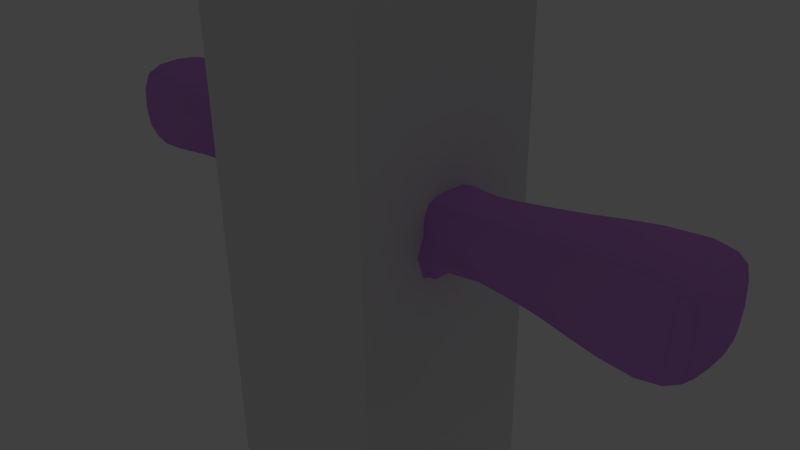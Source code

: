 # Source: character1.blend  (saved by Blender 2.70.0; exported with 4.5.12 LTS)
import bpy
from mathutils import Matrix  # noqa: F401  (used for matrix-valued properties, if any)

bpy.ops.wm.read_factory_settings(use_empty=True)
scene = bpy.context.scene
scene.name = 'Scene'

# ---- collections
col_collection_1 = bpy.data.collections.new('Collection 1'); scene.collection.children.link(col_collection_1)

# ---- materials (node trees are filled in below, after node groups)
mat_material = bpy.data.materials.new('Material')
mat_material.alpha_threshold = 0.0
mat_material.use_transparent_shadow = False
mat_material.diffuse_color = (0.6265, 0.2686, 0.8, 1.0)
mat_material.roughness = 0.5
mat_material.specular_intensity = 1.0
mat_material.line_color = (0.0, 0.0, 0.0, 1.0)

# ---- material node trees

# ---- world
world_world = bpy.data.worlds.new('World'); scene.world = world_world
world_world.color = (0.05088, 0.05088, 0.05088)
world_world.use_sun_shadow = False
world_world.sun_shadow_jitter_overblur = 0.0
world_world.cycles.sampling_method = 'MANUAL'
world_world.cycles.sample_map_resolution = 256

# ---- cameras
cam_camera = bpy.data.cameras.new('Camera')
cam_camera.clip_end = 100.0
cam_camera.lens = 35.0
cam_camera.sensor_width = 32.0
cam_camera.sensor_height = 18.0
cam_camera.ortho_scale = 7.314
cam_camera.dof.focus_distance = 0.0
cam_camera.dof.aperture_fstop = 128.0

# ---- lights
light_lamp = bpy.data.lights.new('Lamp', 'POINT')
light_lamp.transmission_factor = 0.0
light_lamp.cutoff_distance = 30.0
light_lamp.energy = 100.0
light_lamp.shadow_buffer_clip_start = 1.001
light_lamp.shadow_soft_size = 0.1
light_lamp.shadow_maximum_resolution = 0.006
light_lamp.use_absolute_resolution = True
light_lamp.cycles.use_multiple_importance_sampling = False

# ---- meshes
me_cube_001 = bpy.data.meshes.new('Cube.001')
me_cube_001.from_pydata([(-1.0, -1.0, -1.0), (-1.0, 1.0, -1.0), (1.0, 1.0, -1.0), (1.0, -1.0, -1.0), (-1.0, -1.0, 1.0), (-1.0, 1.0, 1.0), (1.0, 1.0, 1.0), (1.0, -1.0, 1.0)], [], [(4, 5, 1, 0), (5, 6, 2, 1), (6, 7, 3, 2), (7, 4, 0, 3), (0, 1, 2, 3), (7, 6, 5, 4)])
me_cube_001.use_remesh_preserve_volume = False
me_cube_001.use_remesh_preserve_attributes = False
me_cube_001.use_mirror_vertex_groups = False
me_cube_001.update()
me_cube = bpy.data.meshes.new('Cube')
me_cube.from_pydata([(0.7093, 0.7782, -0.6915), (0.7095, -0.7769, -0.6937), (-0.7093, 0.7782, -0.6915), (-0.7095, -0.7769, -0.6937), (0.8951, 0.7132, 0.8507), (0.8951, -0.7132, 0.8507), (-0.8951, 0.7132, 0.8507), (-0.8951, -0.7132, 0.8507), (0.132, 0.7778, -0.6975), (-0.132, 0.7778, -0.6975), (0.132, -0.7766, -0.6992), (-0.132, -0.7766, -0.6992), (0.2879, 0.7283, 0.8476), (-0.2879, 0.7283, 0.8476), (0.2879, -0.7283, 0.8476), (-0.2879, -0.7283, 0.8476), (0.8331, 0.9017, 0.1651), (0.8331, -0.9002, 0.1651), (-0.8331, 0.9017, 0.1651), (-0.8331, -0.9002, 0.1651), (0.2404, -1.012, 0.109), (-0.2404, -1.012, 0.109), (0.2404, 1.014, 0.1091), (-0.2404, 1.014, 0.1091), (0.2976, 0.9061, 1.053), (-0.2976, 0.9061, 1.053), (0.2976, -0.9061, 1.053), (-0.2976, -0.9061, 1.053), (0.5747, 1.76, 1.445), (-0.5747, 1.76, 1.445), (0.5747, -1.76, 1.445), (-0.5747, -1.76, 1.445), (0.6312, 1.911, 2.571), (-0.6312, 1.911, 2.571), (0.6312, -1.911, 2.571), (-0.6312, -1.911, 2.571), (0.4551, 1.374, 2.808), (-0.4551, 1.374, 2.808), (0.4551, -1.374, 2.808), (-0.4551, -1.374, 2.808), (1.189, 0.6719, 0.8528), (1.189, -0.6719, 0.8528), (1.146, 0.6511, 0.3881), (1.146, -0.8319, 0.3881), (2.0, 0.8442, 0.9568), (2.0, -0.8442, 0.9568), (1.972, 0.8339, 0.3921), (1.972, -0.8339, 0.3921), (2.798, 1.063, 1.056), (2.798, -1.063, 1.056), (2.778, 1.056, 0.3486), (2.778, -1.056, 0.3486), (3.069, 0.8797, 1.001), (3.069, -0.8797, 1.001), (3.053, 0.8754, 0.4148), (3.053, -0.8754, 0.4148), (9.313e-10, 0.7642, -0.6387), (0.0, -0.7627, -0.6388), (0.0, 0.863, 0.8456), (1.863e-09, -0.863, 0.8456), (-1.863e-09, -1.006, 0.1003), (2.794e-09, 1.008, 0.1003), (0.0, 1.133, 1.068), (0.0, -1.133, 1.068), (-7.451e-09, 2.216, 1.47), (3.725e-09, -2.216, 1.47), (0.0, 2.39, 2.595), (0.0, -2.39, 2.595), (-3.725e-09, 1.473, 2.832), (3.725e-09, -1.473, 2.832), (0.6831, 0.7005, -1.182), (0.6838, -0.6999, -1.19), (0.1665, 0.6778, -1.142), (0.1668, -0.6775, -1.151), (0.7668, 0.8181, -2.13), (0.7673, -0.8173, -2.141), (0.167, 0.8106, -2.108), (0.1671, -0.8098, -2.12), (0.8541, 0.9975, -3.085), (0.8542, -0.9961, -3.087), (0.1238, 0.9932, -3.071), (0.1238, -0.9918, -3.072), (0.8196, 0.8904, -3.341), (0.8196, -0.8889, -3.341), (0.1672, 0.8876, -3.33), (0.1672, -0.886, -3.33), (-1.189, 0.6719, 0.8528), (-1.189, -0.6719, 0.8528), (-1.146, 0.6511, 0.3881), (-1.146, -0.6511, 0.3881), (-2.0, 0.8442, 0.9568), (-2.0, -0.8443, 0.9587), (-1.972, 0.8339, 0.3921), (-1.972, -0.8341, 0.3994), (-2.798, 1.063, 1.056), (-2.798, -1.063, 1.056), (-2.778, 1.056, 0.3486), (-2.778, -1.056, 0.3504), (-3.069, 0.8797, 1.001), (-3.069, -0.8797, 1.001), (-3.053, 0.8754, 0.4148), (-3.053, -0.8754, 0.4148), (-0.6831, 0.7005, -1.182), (-0.6838, -0.6999, -1.19), (1.678, -0.7553, 0.4), (1.678, 0.7553, 0.4), (1.71, 0.7682, 0.9166), (1.71, -0.7682, 0.9166), (2.258, -0.937, 0.3704), (2.258, 0.937, 0.3704), (2.283, 0.9462, 1.002), (2.283, -0.9462, 1.002), (0.1738, -0.751, -1.774), (0.1736, 0.7516, -1.762), (0.7344, -0.762, -1.801), (0.7338, 0.7628, -1.79), (0.1488, -0.8868, -2.466), (0.1487, 0.8878, -2.458), (0.8039, -0.8928, -2.484), (0.8035, 0.8939, -2.476), (-0.1665, 0.6778, -1.142), (0.6824, -2.077, 2.01), (0.6824, 2.077, 2.01), (-0.1668, -0.6775, -1.151), (8.352e-13, -2.608, 2.036), (0.0, 2.608, 2.036), (-0.7668, 0.8181, -2.13), (-0.7673, -0.8173, -2.141), (-0.167, 0.8106, -2.108), (-0.1671, -0.8098, -2.12), (-0.8541, 0.9975, -3.085), (-0.8542, -0.9961, -3.087), (-0.1238, 0.9932, -3.071), (-0.1238, -0.9918, -3.072), (-0.8196, 0.8904, -3.341), (-0.8196, -0.8889, -3.341), (-0.1672, 0.8876, -3.33), (-0.1672, -0.886, -3.33), (-1.678, -0.7553, 0.4002), (-1.678, 0.7553, 0.4), (0.4367, 0.9404, -0.6809), (0.4368, -0.9392, -0.6836), (0.6003, 0.7194, 0.8341), (0.6003, -0.7194, 0.8341), (0.5372, -1.052, 0.1196), (0.5372, 1.054, 0.1197), (0.4231, 0.8534, -1.164), (0.4237, -0.8533, -1.176), (0.465, 1.009, -2.116), (0.4655, -1.008, -2.129), (0.4873, 1.23, -3.072), (0.4874, -1.229, -3.074), (0.4927, 0.9609, -3.344), (0.4927, -0.9593, -3.344), (0.4522, -0.9384, -1.788), (0.4517, 0.9388, -1.774), (0.4746, -1.103, -2.472), (0.4743, 1.104, -2.463), (0.7565, 0.0007155, -0.6868), (-1.71, 0.7682, 0.9166), (-1.71, -0.7683, 0.9166), (-2.259, -0.9373, 0.3855), (0.8816, -6.072e-07, 0.8977), (0.0556, 0.0006893, -0.8426), (0.3294, -2.832e-07, 0.8691), (-2.258, 0.937, 0.3704), (-2.283, 0.9462, 1.002), (0.8427, 0.0007579, 0.07691), (0.3534, -3.231e-07, 1.018), (0.6895, -5.897e-07, 1.391), (0.7719, -6.834e-07, 2.538), (0.4819, -4.992e-07, 2.807), (1.181, -1.529e-06, 0.9039), (1.117, 0.0007576, 0.3297), (1.997, -4.796e-06, 1.029), (1.958, -4.389e-06, 0.3287), (2.801, -8.27e-06, 1.148), (2.772, -7.877e-06, 0.2709), (3.093, -9.574e-06, 1.028), (3.075, -9.276e-06, 0.3978), (-2.284, -0.9463, 1.006), (-0.1738, -0.751, -1.774), (-0.1736, 0.7516, -1.762), (-0.7344, -0.762, -1.801), (-9.313e-10, 0.0007562, -0.8212), (3.725e-09, -3.957e-07, 2.855), (0.7408, 0.0005852, -1.182), (0.1046, 0.0004968, -1.128), (0.8415, 0.0006373, -2.142), (0.09614, 0.0006117, -2.114), (0.9447, 0.0007441, -3.1), (0.03826, 0.0007418, -3.081), (0.8497, 0.0007589, -3.366), (0.1417, 0.000759, -3.353), (-0.7338, 0.7628, -1.79), (-0.1488, -0.8868, -2.466), (-0.1487, 0.8878, -2.458), (-0.8039, -0.8928, -2.484), (-0.8035, 0.8939, -2.476), (-0.6824, -2.077, 2.01), (-0.6824, 2.077, 2.01), (-0.4367, 0.9404, -0.6809), (-0.4368, -0.9392, -0.6836), (-0.6003, 0.7194, 0.8341), (-0.6003, -0.7194, 0.8341), (-0.5372, -1.052, 0.1196), (-0.5372, 1.054, 0.1197), (-0.4231, 0.8534, -1.164), (1.66, -3.242e-06, 0.3405), (1.706, -3.591e-06, 0.981), (2.247, -5.624e-06, 0.3001), (2.282, -6.014e-06, 1.083), (0.1072, 0.0005628, -1.761), (0.8024, 0.0006078, -1.798), (0.0713, 0.0006647, -2.465), (0.8854, 0.0006794, -2.49), (-0.4237, -0.8533, -1.176), (0.8276, -6.581e-07, 1.96), (-0.465, 1.009, -2.116), (-0.4655, -1.008, -2.129), (0.5866, -3.967e-07, 0.8714), (0.4955, 0.0007593, -3.393), (0.8863, 0.8737, 0.5968), (0.8863, -0.8737, 0.5968), (-0.4873, 1.23, -3.072), (0.2861, 0.8539, 0.5569), (-0.4874, -1.229, -3.074), (0.2861, -0.8539, 0.5569), (-0.4927, 0.9609, -3.344), (-0.4927, -0.9593, -3.344), (-0.4522, -0.9384, -1.788), (1.18, 0.8246, 0.6181), (1.18, -0.8246, 0.6181), (1.996, 1.045, 0.6658), (1.996, -1.045, 0.6658), (2.799, 1.317, 0.6913), (2.799, -1.317, 0.6913), (3.087, 0.9448, 0.6999), (3.087, -0.9449, 0.6999), (-0.4517, 0.9388, -1.774), (-4.448e-12, -0.8546, 0.5472), (2.757e-10, 0.8546, 0.5472), (-0.4746, -1.103, -2.472), (-0.4743, 1.104, -2.463), (-0.7565, 0.0007155, -0.6868), (-0.8816, -6.118e-07, 0.8977), (-0.0556, 0.0006892, -0.8426), (-0.3294, -2.826e-07, 0.8691), (1.705, -0.9497, 0.6508), (1.705, 0.9497, 0.6508), (2.282, -1.172, 0.6762), (2.282, 1.172, 0.6762), (-0.8427, 0.0007579, 0.07691), (-0.3534, -3.149e-07, 1.018), (0.5921, -0.8785, 0.5759), (0.5921, 0.8785, 0.5759), (3.146, -9.686e-06, 0.7056), (-0.6895, -5.514e-07, 1.391), (-0.7719, -6.821e-07, 2.538), (-0.4819, -4.843e-07, 2.807), (-1.181, -1.529e-06, 0.9039), (-1.117, -1.259e-06, 0.3297), (-1.997, -5.056e-06, 1.029), (-1.958, -8.633e-06, 0.329), (-2.801, -8.287e-06, 1.148), (-2.772, -8.255e-06, 0.271), (-3.093, -9.574e-06, 1.028), (-3.075, -9.283e-06, 0.3978), (-0.7408, 0.0005852, -1.182), (-0.1046, 0.0004968, -1.128), (-0.8415, 0.0006373, -2.142), (-0.09614, 0.0006117, -2.114), (-0.9447, 0.0007441, -3.1), (-0.03826, 0.0007418, -3.081), (-0.8497, 0.0007589, -3.366), (-0.1417, 0.000759, -3.353), (-1.66, -3.237e-06, 0.3405), (-1.706, -3.583e-06, 0.981), (-2.247, -1.816e-05, 0.3008), (-2.282, -7.372e-06, 1.083), (-0.1072, 0.0005628, -1.761), (-0.8024, 0.0006077, -1.798), (-0.0713, 0.0006647, -2.465), (-0.8854, 0.0006794, -2.49), (-0.8276, -6.581e-07, 1.96), (-0.5866, -3.973e-07, 0.8714), (-0.4955, 0.0007593, -3.393), (-0.8863, 0.8737, 0.5968), (-0.8863, -0.8737, 0.5968), (-0.2861, 0.8539, 0.5569), (-0.2861, -0.8539, 0.5569), (-1.18, 0.8246, 0.6181), (-1.18, -0.8246, 0.6181), (-1.996, 1.045, 0.6658), (-1.997, -1.045, 0.6809), (-2.799, 1.317, 0.6913), (-2.799, -1.317, 0.6957), (-3.087, 0.9448, 0.6999), (-3.087, -0.9449, 0.7), (-1.705, -0.9498, 0.6515), (-1.705, 0.9497, 0.6508), (-2.283, -1.173, 0.7054), (-2.282, 1.172, 0.6762), (-0.5921, -0.8785, 0.5759), (-0.5921, 0.8785, 0.5759), (-3.146, -9.708e-06, 0.7056), (0.7513, -0.4397, -0.6904), (-0.6366, -0.9756, -2.136), (0.8953, 0.8504, 0.7441), (-2.087, -0.8744, 0.3993), (0.8953, -0.8504, 0.7441), (-0.1741, -0.7049, -1.461), (-0.7056, -0.7208, -1.495), (-0.5938, 0.9214, -0.6889), (0.8866, -0.4039, 0.8915), (-2.113, 0.8838, 0.9746), (-0.4204, -0.882, -0.947), (0.5938, 0.9214, -0.6889), (0.05383, 0.7639, -0.6439), (0.594, -0.9202, -0.6914), (0.05384, -0.7625, -0.6443), (0.7557, 0.7245, 0.8457), (0.1424, 0.8392, 0.8462), (0.7557, -0.7245, 0.8457), (0.1424, -0.8392, 0.8462), (0.06882, 0.419, -0.8234), (0.3252, -0.3953, 0.8715), (-3.084, 0.9322, 0.8773), (0.187, -0.935, -0.2859), (-0.6956, 1.189, -3.077), (0.2912, 0.8424, 0.7138), (0.7513, 0.83, -0.281), (0.7513, -0.8286, -0.2815), (-0.0539, 0.566, -3.077), (-0.4607, -0.9788, -1.994), (0.2912, -0.8424, 0.7138), (0.187, 0.9365, -0.2855), (0.8472, -0.4839, 0.09114), (-0.4813, 1.183, -2.771), (-3.086, -0.5232, 1.021), (0.3825, -1.032, 0.1148), (0.3825, 1.034, 0.1149), (-2.961, 0.9946, 0.3737), (0.171, 1.09, 1.066), (0.171, -1.09, 1.066), (0.3461, -0.5073, 1.03), (-0.3252, -0.3953, 0.8715), (0.2463, -0.7208, 0.9436), (0.2463, 0.7208, 0.9436), (0.3313, 2.128, 1.465), (0.3313, -2.128, 1.465), (0.673, -0.9877, 1.41), (-0.7513, -0.8286, -0.2815), (0.4347, -1.332, 1.218), (0.4347, 1.332, 1.218), (0.3611, 2.298, 2.588), (0.3611, -2.298, 2.588), (0.7477, -1.08, 2.549), (-1.447, 0.7101, 0.8816), (0.6542, -1.998, 1.716), (0.6754, 2.05, 2.308), (0.2683, 1.451, 2.825), (0.2683, -1.451, 2.825), (0.4769, -0.8057, 2.809), (-0.4907, 1.174, -3.256), (-0.4694, -1.045, -2.266), (0.5461, -1.651, 2.737), (0.5461, 1.651, 2.737), (1.188, 0.8013, 0.7513), (1.188, -0.8013, 0.7513), (1.183, -0.3811, 0.8955), (1.126, -0.4664, 0.341), (0.9709, -0.844, 0.3363), (0.9709, 0.8455, 0.3363), (1.019, 0.6833, 0.8471), (1.019, -0.6833, 0.8471), (2.0, 1.01, 0.8296), (2.0, -1.01, 0.8296), (1.998, -0.4793, 1.015), (1.961, -0.4719, 0.3401), (1.41, -0.6938, 0.4002), (1.856, 0.8005, 0.3967), (1.447, 0.7101, 0.8816), (1.885, -0.8117, 0.9406), (2.801, 1.271, 0.8967), (2.801, -1.271, 0.8967), (2.799, -0.6047, 1.13), (2.772, -0.5996, 0.2848), (2.086, -0.8741, 0.3842), (2.515, 1.018, 0.3528), (2.113, 0.8838, 0.9746), (2.538, -1.027, 1.036), (3.084, 0.9322, 0.8773), (3.084, -0.9322, 0.8773), (3.086, -0.5232, 1.021), (3.069, -0.5204, 0.4005), (2.961, -0.9946, 0.3737), (2.961, 0.9946, 0.3737), (2.979, 1.0, 1.039), (2.979, -1.0, 1.039), (-0.8866, 0.4039, 0.8915), (0.1156, -1.006, 0.1036), (0.1156, 1.008, 0.1036), (-0.7818, -0.8464, -2.278), (-0.6889, -0.946, -3.346), (-0.2912, 0.8424, 0.7138), (-0.1357, -0.9686, -3.254), (-2.801, -1.271, 0.8986), (-0.8486, 0.9737, -3.266), (-0.3825, -1.032, 0.1148), (-9.313e-10, 0.4292, -0.7933), (0.0, -1.056, 0.3645), (1.863e-09, 0.9289, -0.2829), (-9.313e-10, -0.9274, -0.283), (-1.863e-09, 0.8696, 0.7071), (0.0, -0.8921, 0.9527), (0.0, 0.8921, 0.9527), (0.0, -1.675, 1.239), (0.0, 1.675, 1.239), (0.0, -2.572, 2.334), (0.0, 2.572, 2.334), (0.0, -0.7768, 2.852), (0.0, -2.014, 2.758), (0.0, 2.014, 2.758), (0.7314, -0.3976, -1.187), (0.5711, 0.8318, -1.175), (0.5719, -0.8314, -1.186), (0.116, 0.3818, -1.132), (0.1506, -0.7022, -0.9304), (0.1504, 0.7029, -0.9249), (0.6869, -0.7266, -0.9617), (0.6864, 0.7275, -0.9563), (0.8276, -0.4647, -2.143), (0.6361, 0.9763, -2.123), (0.6366, -0.9756, -2.136), (0.109, 0.4605, -2.11), (0.1741, -0.7049, -1.461), (0.1708, 0.7857, -1.971), (0.7056, -0.7208, -1.495), (0.7535, 0.7944, -1.994), (0.9273, -0.5675, -3.095), (0.6956, 1.189, -3.077), (0.6957, -1.187, -3.08), (0.0539, 0.566, -3.077), (0.1605, -0.8396, -2.258), (0.1326, 0.9517, -2.768), (0.7818, -0.8464, -2.278), (0.8333, 0.9569, -2.784), (0.8429, -0.534, -3.358), (0.6889, 0.9475, -3.346), (0.6889, -0.946, -3.346), (0.1467, 0.5336, -3.346), (0.1357, -0.9686, -3.254), (0.1357, 0.9701, -3.253), (0.8486, -0.9722, -3.266), (0.8486, 0.9737, -3.266), (-1.885, 0.8117, 0.9406), (-1.71, -0.9189, 0.8009), (-0.2463, 0.7208, 0.9436), (-0.2463, -0.7208, 0.9436), (-0.3461, -0.5073, 1.03), (-0.8472, 0.4854, 0.09118), (-0.7477, 1.08, 2.549), (-2.086, 0.8741, 0.3842), (-2.249, -0.5307, 0.317), (-0.4347, -1.332, 1.218), (-0.673, -0.9877, 1.41), (-1.126, 0.3653, 0.341), (-2.799, 0.6047, 1.13), (-2.271, 1.126, 0.5001), (-0.1739, 0.7053, -1.45), (-0.7477, -1.08, 2.549), (-0.4347, 1.332, 1.218), (-3.069, 0.5204, 0.4005), (-0.1194, -0.4254, -1.766), (-0.1327, -0.9504, -2.773), (-0.6542, -1.998, 1.716), (-0.6754, 2.05, 2.308), (-0.7814, 0.8474, -2.268), (-0.2888, 1.063, -2.458), (-1.188, 0.8013, 0.7513), (-0.5461, 1.651, 2.737), (-0.5461, -1.651, 2.737), (-0.4769, -0.8057, 2.809), (-0.6542, 1.998, 1.716), (-0.8046, -1.169, 1.977), (-0.9709, -0.844, 0.3363), (-1.126, -0.3653, 0.341), (-1.183, -0.3811, 0.8955), (-1.188, -0.8013, 0.7513), (-0.2767, 0.9027, -0.6773), (-0.5719, -0.8314, -1.186), (-0.4437, -0.7128, 0.8271), (-2.0, 1.01, 0.8296), (-1.019, -0.6833, 0.8471), (-1.019, 0.6833, 0.8471), (-0.9709, 0.8455, 0.3363), (-0.2769, 0.8161, -1.153), (-0.1506, -0.7022, -0.9304), (-0.6864, 0.7275, -0.9563), (-0.2954, -0.9705, -2.124), (-1.41, -0.6938, 0.4002), (-1.961, -0.4719, 0.3419), (-1.998, -0.4793, 1.016), (-2.0, -1.01, 0.8369), (-0.8866, -0.4039, 0.8915), (-0.7513, -0.4397, -0.6904), (-0.06882, 0.419, -0.8234), (-0.7557, -0.7245, 0.8457), (-0.7513, 0.83, -0.281), (-0.187, -0.935, -0.2859), (-0.187, 0.9365, -0.2855), (-0.2912, -0.8424, 0.7138), (-0.3825, 1.034, 0.1149), (-0.8472, -0.4839, 0.09114), (-0.8953, 0.8504, 0.7441), (-0.8953, -0.8504, 0.7441), (-0.594, -0.9202, -0.6914), (-0.7557, 0.7245, 0.8457), (1.856, -0.8005, 0.3967), (1.41, 0.6938, 0.4002), (1.885, 0.8117, 0.9406), (1.447, -0.7102, 0.8816), (1.665, -0.4267, 0.3514), (1.707, 0.436, 0.9691), (1.71, -0.9189, 0.8007), (1.693, 0.9103, 0.5066), (2.515, -1.018, 0.3528), (2.086, 0.8741, 0.3842), (2.538, 1.027, 1.036), (2.113, -0.8838, 0.9746), (2.249, -0.5306, 0.3126), (2.282, 0.5372, 1.067), (2.285, -1.132, 0.8593), (2.271, 1.126, 0.5001), (0.171, -0.785, -1.982), (0.1739, 0.7053, -1.45), (0.7541, -0.7936, -2.006), (0.7049, 0.7215, -1.484), (0.1194, -0.4254, -1.766), (0.6124, -0.909, -1.796), (0.2931, 0.9019, -1.767), (0.7895, 0.4343, -1.794), (0.1327, -0.9504, -2.773), (0.1604, 0.8405, -2.248), (0.8335, -0.9556, -2.789), (0.7814, 0.8474, -2.268), (0.08538, -0.5035, -2.466), (0.6613, -1.066, -2.478), (0.2888, 1.063, -2.458), (0.8697, 0.509, -2.484), (-1.856, 0.8005, 0.3967), (0.6754, -2.05, 2.308), (0.6542, 1.998, 1.716), (-2.801, 1.271, 0.8967), (0.0, -2.512, 1.743), (-1.118e-08, 2.512, 1.743), (-0.2969, 0.9456, -3.339), (0.8046, -1.169, 1.977), (0.3917, -2.507, 2.03), (0.3917, 2.507, 2.03), (-1.885, -0.8117, 0.9409), (-2.799, -0.6047, 1.13), (-2.772, -0.5996, 0.2851), (-2.515, 1.018, 0.3528), (-2.538, -1.027, 1.038), (-3.084, -0.9322, 0.8774), (-2.961, -0.9946, 0.3739), (-2.979, -1.0, 1.039), (-0.5711, 0.8318, -1.175), (-0.116, 0.3818, -1.132), (-0.6869, -0.7266, -0.9617), (-0.2889, -1.062, -2.468), (-2.979, 1.0, 1.039), (-3.069, -0.5204, 0.4005), (-0.1091, -0.4595, -2.116), (-0.1467, -0.5321, -3.346), (-0.7314, -0.3976, -1.187), (-0.4814, 0.9963, -0.283), (-0.8276, -0.4647, -2.143), (-0.1504, 0.7029, -0.9249), (0.2767, 0.9027, -0.6773), (0.2768, -0.9015, -0.6798), (0.4437, 0.7128, 0.8271), (0.4437, -0.7128, 0.8271), (0.6928, -1.04, 0.1295), (0.6928, 1.041, 0.1296), (0.2769, 0.8161, -1.153), (0.2774, -0.8159, -1.164), (0.2951, 0.9711, -2.111), (0.2954, -0.9705, -2.124), (0.2799, 1.186, -3.069), (0.2799, -1.184, -3.072), (0.2969, 0.9456, -3.339), (0.2969, -0.9441, -3.339), (0.2934, -0.9016, -1.781), (0.6117, 0.9095, -1.782), (0.2889, -1.062, -2.468), (0.6609, 1.067, -2.469), (0.592, -0.4063, 0.8689), (0.5737, -1.099, 0.3919), (0.4814, 0.9963, -0.283), (0.4814, -0.9949, -0.2836), (0.6008, 0.856, 0.7273), (0.4204, -0.882, -0.947), (0.4199, 0.8826, -0.9402), (0.4607, -0.9788, -1.994), (0.4603, 0.9793, -1.98), (0.4814, -1.181, -2.777), (0.4813, 1.183, -2.771), (0.4945, 0.5398, -3.381), (0.4907, -1.173, -3.256), (0.4907, 1.174, -3.256), (0.438, -0.884, -1.481), (0.4373, 0.8841, -1.468), (0.4694, -1.045, -2.266), (0.4691, 1.045, -2.254), (0.7512, 0.4411, -0.6891), (-0.6361, 0.9763, -2.123), (-0.109, 0.4605, -2.11), (-0.1708, 0.7857, -1.971), (0.8866, 0.4039, 0.8915), (0.06885, -0.4177, -0.8246), (0.3252, 0.3953, 0.8715), (-0.9273, -0.5675, -3.095), (-0.6957, -1.187, -3.08), (0.8472, 0.4854, 0.09118), (0.3461, 0.5073, 1.03), (0.673, 0.9877, 1.41), (0.7477, 1.08, 2.549), (0.4769, 0.8057, 2.809), (1.183, 0.3811, 0.8955), (1.126, 0.4679, 0.341), (1.998, 0.4792, 1.015), (1.961, 0.4718, 0.3401), (2.799, 0.6047, 1.13), (2.772, 0.5996, 0.2848), (3.086, 0.5232, 1.021), (3.069, 0.5204, 0.4005), (-0.1326, 0.9517, -2.768), (-0.6889, 0.9475, -3.346), (-0.1467, 0.5336, -3.346), (-0.8486, -0.9722, -3.266), (0.0, -0.4276, -0.7934), (0.0, 0.7768, 2.852), (0.731, 0.3986, -1.182), (0.1161, -0.381, -1.137), (0.8273, 0.4658, -2.137), (0.1091, -0.4595, -2.116), (0.9273, 0.569, -3.094), (0.05391, -0.5645, -3.078), (0.8429, 0.5355, -3.358), (0.1467, -0.5321, -3.346), (-1.41, 0.6938, 0.4002), (-1.707, 0.436, 0.9691), (-2.515, -1.018, 0.3602), (-2.113, -0.8839, 0.979), (-2.285, -1.133, 0.8744), (-0.171, -0.785, -1.982), (-0.7049, 0.7215, -1.484), (-0.7895, 0.4343, -1.794), (-0.8335, -0.9556, -2.789), (-0.6613, -1.066, -2.478), (-0.6754, -2.05, 2.308), (-0.4437, 0.7128, 0.8271), (-0.6928, 1.041, 0.1296), (-0.2951, 0.9711, -2.111), (1.665, 0.4267, 0.3514), (1.707, -0.436, 0.9691), (2.249, 0.5306, 0.3126), (2.282, -0.5372, 1.067), (0.1193, 0.4263, -1.76), (0.7899, -0.4332, -1.801), (0.08534, 0.5047, -2.461), (0.8699, -0.5077, -2.489), (-0.2799, -1.184, -3.072), (0.8046, 1.169, 1.977), (-0.6117, 0.9095, -1.782), (-0.5737, -1.099, 0.3919), (0.592, 0.4063, 0.8689), (0.4945, -0.5383, -3.381), (-0.08538, -0.5035, -2.466), (-0.2934, -0.9016, -1.781), (0.9432, 0.0007584, 0.2665), (-0.7535, 0.7944, -1.994), (0.08346, 0.0005754, -0.9349), (-1.665, -0.4267, 0.3514), (0.4407, -3.316e-07, 0.8585), (-0.8429, -0.534, -3.358), (0.784, 0.0007501, -0.2936), (-0.8333, 0.9569, -2.784), (-0.2799, 1.186, -3.069), (0.2913, -2.757e-07, 0.9217), (-1.693, 0.9103, 0.5066), (0.5189, -4.694e-07, 1.172), (-2.538, 1.027, 1.036), (-0.2931, 0.9019, -1.767), (0.8239, -6.706e-07, 2.266), (-2.282, 0.5372, 1.067), (0.6551, -5.886e-07, 2.716), (1.841, -3.919e-06, 0.3352), (1.008, -9.127e-07, 0.8957), (2.505, -6.713e-06, 0.2766), (1.883, -4.303e-06, 1.01), (2.962, -8.717e-06, 0.3102), (2.538, -7.123e-06, 1.125), (3.128, -9.574e-06, 0.536), (2.986, -9.12e-06, 1.117), (0.02621, 0.0007446, -0.8204), (-0.1357, 0.9701, -3.253), (-1.447, -0.7102, 0.8816), (-0.7541, -0.7936, -2.006), (0.2555, -4.172e-07, 2.845), (0.1019, 0.0005932, -1.974), (0.7407, 0.0006433, -0.9519), (0.0495, 0.0007073, -2.777), (0.8258, 0.0006249, -2.005), (0.06206, 0.000756, -3.267), (0.9212, 0.0007149, -2.798), (0.2968, 0.0007593, -3.384), (0.9274, 0.0007563, -3.283), (-2.282, -0.5372, 1.068), (-0.6124, -0.909, -1.796), (-0.1604, 0.8405, -2.248), (-0.2768, -0.9015, -0.6798), (-0.8697, 0.509, -2.484), (-0.2774, -0.8159, -1.164), (-0.592, -0.4063, 0.8689), (-0.6928, -1.04, 0.1295), (-0.1605, -0.8396, -2.258), (-1.856, -0.8006, 0.3986), (1.387, -2.246e-06, 0.3429), (1.442, -2.544e-06, 0.939), (2.074, -4.88e-06, 0.3183), (2.111, -5.282e-06, 1.05), (0.1108, 0.0005142, -1.442), (0.7678, 0.0005843, -1.489), (0.0871, 0.0006331, -2.254), (0.8588, 0.0006538, -2.281), (-0.2969, -0.9441, -3.339), (0.7887, -6.557e-07, 1.662), (-0.6609, 1.067, -2.469), (-0.4814, -0.9949, -0.2836), (0.7408, -4.619e-07, 0.8887), (0.6945, 0.0007592, -3.391), (0.8679, 1.071, 0.4228), (0.8679, -1.07, 0.4228), (-0.6008, 0.856, 0.7273), (0.2721, 1.063, 0.3749), (-0.4199, 0.8826, -0.9402), (0.2721, -1.062, 0.3749), (-0.4814, -1.181, -2.777), (-0.4907, -1.173, -3.256), (-0.4373, 0.8841, -1.468), (1.166, 0.7874, 0.4887), (1.166, -1.006, 0.4887), (1.985, 1.003, 0.5083), (1.985, -1.003, 0.5083), (2.789, 1.266, 0.4937), (2.789, -1.266, 0.4937), (3.075, 0.9295, 0.5286), (3.075, -0.9295, 0.5286), (-0.7512, 0.4411, -0.6891), (0.0, -0.8696, 0.7071), (1.863e-09, 1.058, 0.3645), (-0.3252, 0.3953, 0.8715), (-0.673, 0.9877, 1.41), (-1.183, 0.3811, 0.8955), (-1.961, 0.4718, 0.3401), (-3.086, 0.5232, 1.021), (1.693, -0.9103, 0.5066), (1.71, 0.9189, 0.8007), (2.271, -1.126, 0.5001), (2.285, 1.132, 0.8593), (-0.8273, 0.4658, -2.137), (-0.8429, 0.5355, -3.358), (0.6008, -0.856, 0.7273), (0.5737, 1.101, 0.3919), (3.138, -9.708e-06, 0.8808), (-2.249, 0.5306, 0.3127), (0.4364, -0.8637, 0.5655), (-0.1161, -0.381, -1.137), (-0.05391, -0.5645, -3.078), (0.4364, 0.8637, 0.5655), (-0.4691, 1.045, -2.254), (-0.438, -0.884, -1.481), (-0.3461, 0.5073, 1.03), (1.01, -0.8372, 0.6075), (1.01, 0.8372, 0.6075), (1.881, -1.005, 0.6604), (1.881, 1.005, 0.6604), (2.537, -1.274, 0.6841), (2.537, 1.274, 0.6841), (3.133, -0.5161, 0.7036), (2.982, -1.211, 0.6962), (2.982, 1.211, 0.6962), (0.1416, -0.8537, 0.5501), (0.1416, 0.8537, 0.5501), (-0.06885, -0.4177, -0.8246), (-1.998, 0.4792, 1.015), (-0.4769, 0.8057, 2.809), (-1.707, -0.436, 0.9691), (-0.731, 0.3986, -1.182), (-2.772, 0.5996, 0.2848), (-0.4945, 0.5398, -3.381), (-0.4603, 0.9793, -1.98), (1.44, -0.875, 0.6347), (1.44, 0.875, 0.6347), (2.11, -1.094, 0.6703), (2.11, 1.094, 0.6703), (-0.9273, 0.569, -3.094), (-1.665, 0.4267, 0.3514), (0.7471, -0.8879, 0.5868), (0.7471, 0.8879, 0.5868), (3.133, 0.5161, 0.7036), (-0.1193, 0.4263, -1.76), (-0.7899, -0.4332, -1.801), (-0.08534, 0.5047, -2.461), (-0.8699, -0.5077, -2.489), (-0.8046, 1.169, 1.977), (-0.592, 0.4063, 0.8689), (-0.4945, -0.5383, -3.381), (-0.9432, 0.0007584, 0.2665), (-0.08346, 0.0005754, -0.9349), (-0.4407, -3.316e-07, 0.8585), (-0.784, 0.0007501, -0.2936), (-0.2913, -2.719e-07, 0.9217), (-0.5189, -4.247e-07, 1.172), (-0.8239, -6.706e-07, 2.266), (-0.6551, -5.96e-07, 2.716), (-1.841, -4.359e-06, 0.3352), (-1.008, -9.239e-07, 0.8957), (-2.505, -1.073e-05, 0.2768), (-1.883, -4.299e-06, 1.01), (-2.962, -8.71e-06, 0.3102), (-2.538, -7.376e-06, 1.125), (-3.128, -9.589e-06, 0.536), (-2.986, -9.105e-06, 1.117), (-0.1019, 0.0005932, -1.974), (-0.7407, 0.0006433, -0.9519), (-0.0495, 0.0007073, -2.777), (-0.8258, 0.0006249, -2.005), (-0.06206, 0.000756, -3.267), (-0.9212, 0.0007149, -2.798), (-0.2968, 0.0007593, -3.384), (-0.9274, 0.0007563, -3.283), (-1.387, -2.235e-06, 0.3429), (-1.442, -2.537e-06, 0.939), (-2.074, -1.781e-05, 0.319), (-2.111, -6.676e-06, 1.05), (-0.1108, 0.0005142, -1.442), (-0.7678, 0.0005843, -1.489), (-0.0871, 0.0006331, -2.254), (-0.8588, 0.0006538, -2.281), (-0.7887, -6.109e-07, 1.662), (-0.7408, -4.657e-07, 0.8887), (-0.6945, 0.0007592, -3.391), (-0.8679, 1.071, 0.4228), (-0.8679, -1.07, 0.4228), (-0.2721, 1.063, 0.3749), (-0.2721, -1.062, 0.3749), (-1.166, 0.7874, 0.4887), (-1.166, -0.7874, 0.4887), (-1.985, 1.003, 0.5083), (-1.986, -1.004, 0.5234), (-2.789, 1.266, 0.4937), (-2.79, -1.266, 0.498), (-3.075, 0.9295, 0.5286), (-3.075, -0.9295, 0.5287), (-1.693, -0.9103, 0.5073), (-1.71, 0.9189, 0.8007), (-2.272, -1.127, 0.5293), (-2.285, 1.132, 0.8593), (-0.6008, -0.856, 0.7273), (-0.5737, 1.101, 0.3919), (-3.138, -9.73e-06, 0.8808), (-0.4364, -0.8637, 0.5655), (-0.4364, 0.8637, 0.5655), (-1.01, -0.8372, 0.6075), (-1.01, 0.8372, 0.6075), (-1.882, -1.005, 0.6648), (-1.881, 1.005, 0.6604), (-2.538, -1.274, 0.6992), (-2.537, 1.274, 0.6841), (-3.133, -0.5161, 0.7036), (-2.982, -1.211, 0.6969), (-2.982, 1.211, 0.6962), (-1.44, -0.875, 0.6348), (-1.44, 0.875, 0.6347), (-2.111, -1.095, 0.6995), (-2.11, 1.094, 0.6703), (-0.7471, -0.8879, 0.5868), (-0.7471, 0.8879, 0.5868), (-3.133, 0.5161, 0.7036), (-0.1424, 0.8392, 0.8462), (-0.05384, -0.7625, -0.6443), (-0.05383, 0.7639, -0.6439), (-0.171, 1.09, 1.066), (-0.1156, -1.006, 0.1036), (-0.1424, -0.8392, 0.8462), (-0.171, -1.09, 1.066), (-0.3313, 2.128, 1.465), (-0.3313, -2.128, 1.465), (-0.3611, -2.298, 2.588), (-0.3611, 2.298, 2.588), (-0.2683, -1.451, 2.825), (-0.2683, 1.451, 2.825), (-0.1156, 1.008, 0.1036), (-0.3917, 2.507, 2.03), (-0.3917, -2.507, 2.03), (-0.02621, 0.0007446, -0.8204), (-0.2555, -4.098e-07, 2.845), (-0.1416, -0.8537, 0.5501), (-0.1416, 0.8537, 0.5501), (-2.111, -0.5018, 1.037), (-0.6362, -0.9768, -0.2855), (0.953, 0.4703, 0.2796), (-0.6365, 0.9402, 2.723), (0.09585, 0.3924, -0.9358), (-0.06466, 0.5413, -2.773), (0.4437, -0.3997, 0.8582), (0.444, -0.8447, 0.7174), (0.3247, 0.9734, -0.2813), (0.7833, -0.4645, -0.2922), (-3.126, 0.517, 0.8789), (-0.1145, -0.4452, -1.978), (0.3247, -0.972, -0.2819), (0.4191, 1.08, 0.3831), (-0.7463, -0.4099, 0.8842), (-0.2931, 1.007, -2.249), (0.2856, 0.4017, 0.9311), (0.1376, -0.8605, 0.9512), (-0.8124, -0.4512, -2.007), (0.5074, 0.7468, 1.188), (0.2508, -1.609, 1.235), (-0.07523, 0.5589, -3.262), (-1.394, 0.391, 0.3537), (0.7992, 1.156, 2.28), (0.3868, -2.472, 2.327), (-0.6465, -1.01, -2.272), (-0.9045, -0.5435, -2.796), (0.6365, 0.9402, 2.723), (0.314, -1.946, 2.752), (-0.7832, 0.466, -0.2919), (1.845, 0.4527, 0.3463), (1.012, -0.3873, 0.8885), (0.9946, -1.02, 0.467), (1.019, 0.8147, 0.7445), (2.507, 0.577, 0.2902), (1.883, -0.4608, 0.9967), (1.87, -0.9638, 0.5087), (1.886, 0.9712, 0.8182), (2.96, 0.57, 0.3211), (2.537, -0.5829, 1.108), (2.527, -1.224, 0.4933), (2.54, 1.229, 0.8823), (3.126, -0.517, 0.8789), (2.983, -0.574, 1.102), (2.973, -1.17, 0.5086), (2.983, 1.173, 0.891), (0.03166, -0.4249, -0.7943), (0.1443, -0.8631, 0.7091), (0.08462, 0.9284, -0.2813), (0.08462, -0.9269, -0.2814), (0.1338, 1.058, 0.3677), (0.1376, 0.8605, 0.9512), (-0.5724, 0.8627, -0.9511), (0.2508, 1.609, 1.235), (-0.2968, -0.5362, -3.373), (0.3868, 2.472, 2.327), (0.2576, -0.7798, 2.843), (-0.4437, 0.3997, 0.8582), (0.314, 1.946, 2.752), (0.1144, 0.4462, -1.971), (0.2689, -0.8421, -0.9363), (0.5724, 0.8627, -0.9511), (0.7328, -0.4123, -0.9566), (0.06466, 0.5413, -2.773), (0.2955, -0.9414, -1.988), (0.6265, 0.9478, -1.987), (0.8124, -0.4512, -2.007), (0.07523, 0.5589, -3.262), (0.2827, -1.138, -2.773), (0.6809, 1.143, -2.777), (0.9045, -0.5435, -2.796), (0.2968, -0.5362, -3.373), (0.286, -1.135, -3.254), (0.6962, 1.139, -3.26), (0.9123, -0.5598, -3.277), (-0.6365, -0.9402, 2.723), (-0.7992, -1.156, 2.28), (-0.07523, -0.5574, -3.262), (-0.6962, 1.139, -3.26), (-1.883, 0.4607, 0.9967), (-2.507, -0.577, 0.292), (-0.2875, -0.8476, -1.472), (-0.9946, -1.02, 0.467), (-1.012, -0.3873, 0.8885), (-1.447, 0.8482, 0.7742), (-0.2934, -1.006, -2.261), (-1.87, -0.9639, 0.5131), (-1.883, -0.4608, 0.9967), (-2.114, 1.057, 0.8416), (-2.528, -1.224, 0.5085), (-2.537, -0.5829, 1.109), (-0.7569, -0.4097, -1.493), (-0.2952, 0.9419, -1.974), (-2.973, -1.17, 0.5093), (-3.126, -0.517, 0.8789), (-0.8443, -0.4813, -2.281), (-0.444, -0.8447, 0.7174), (-0.4191, 1.08, 0.3831), (-0.7833, -0.4645, -0.2922), (-0.2856, 0.4017, 0.9311), (-0.286, 1.137, -3.253), (-0.09585, 0.3924, -0.9358), (-0.953, 0.4703, 0.2796), (-0.6926, -0.5372, -3.38), (-0.4437, -0.3997, 0.8582), (-0.3247, 0.9734, -0.2813), (-0.5074, 0.7468, 1.188), (-0.1144, 0.4462, -1.971), (-0.3247, -0.972, -0.2819), (1.394, 0.391, 0.3537), (1.443, -0.403, 0.9288), (1.428, -0.8374, 0.5004), (1.447, 0.8482, 0.7742), (2.076, 0.4947, 0.3301), (2.111, -0.5017, 1.036), (2.1, -1.051, 0.5056), (2.114, 1.057, 0.8416), (0.1223, 0.399, -1.443), (0.2875, -0.8476, -1.472), (0.5893, 0.8587, -1.477), (0.7569, -0.4097, -1.493), (0.1004, 0.4776, -2.25), (0.2934, -1.006, -2.261), (0.6461, 1.011, -2.26), (0.8443, -0.4813, -2.281), (-0.7562, -0.8634, 0.7382), (0.7685, 1.123, 1.681), (0.3764, -2.413, 1.737), (0.3764, 2.413, 1.737), (-0.5729, -0.862, -0.9576), (-0.7992, 1.156, 2.28), (-2.983, 0.5739, 1.102), (-0.7325, 0.4135, -0.9536), (-1.019, 0.8147, 0.7445), (-1.845, 0.4527, 0.3463), (-1.886, 0.9712, 0.8182), (-2.507, 0.577, 0.2902), (-2.54, 1.229, 0.8823), (-2.96, 0.57, 0.3211), (-0.6811, -1.142, -2.782), (-2.983, 1.173, 0.891), (-2.983, -0.574, 1.102), (0.7463, -0.4099, 0.8842), (0.7562, -0.8634, 0.7382), (0.6361, 0.9782, -0.2849), (0.6362, -0.9768, -0.2855), (0.7285, 1.109, 0.4029), (0.5729, -0.862, -0.9576), (0.2685, 0.8427, -0.9298), (0.6271, -0.9472, -2.001), (0.2952, 0.9419, -1.974), (0.6811, -1.142, -2.782), (0.2826, 1.139, -2.768), (0.6926, -0.5372, -3.38), (0.6962, -1.138, -3.261), (0.286, 1.137, -3.253), (0.5901, -0.8583, -1.49), (0.287, 0.8478, -1.459), (0.6465, -1.01, -2.272), (0.2931, 1.007, -2.249), (-2.076, 0.4947, 0.3301), (-0.7285, 1.109, 0.4029), (0.953, -0.4688, 0.2796), (0.09594, -0.3914, -0.939), (-0.2955, -0.9414, -1.988), (0.4437, 0.3997, 0.8582), (0.7832, 0.466, -0.2919), (0.2856, -0.4017, 0.9311), (-0.6265, 0.9478, -1.987), (0.5074, -0.7468, 1.188), (-0.2827, -1.138, -2.773), (-1.443, -0.403, 0.9288), (0.7992, -1.156, 2.28), (-0.6809, 1.143, -2.777), (0.6365, -0.9402, 2.723), (1.845, -0.4527, 0.3463), (1.012, 0.3873, 0.8885), (2.507, -0.577, 0.2902), (1.883, 0.4607, 0.9967), (2.96, -0.57, 0.3211), (2.537, 0.5829, 1.108), (3.126, 0.517, 0.8789), (2.983, 0.5739, 1.102), (0.03165, 0.4264, -0.7941), (-0.7328, -0.4123, -0.9566), (-0.286, -1.135, -3.254), (0.2576, 0.7798, 2.843), (0.1145, -0.4452, -1.978), (0.7325, 0.4135, -0.9536), (0.06468, -0.5399, -2.775), (0.8121, 0.4523, -2.001), (0.07523, -0.5574, -3.262), (0.9044, 0.5449, -2.793), (0.2968, 0.5377, -3.373), (0.9123, 0.5613, -3.277), (-0.9044, 0.5449, -2.793), (-0.9123, -0.5598, -3.277), (-0.1223, 0.399, -1.443), (-1.428, -0.8374, 0.5004), (-0.1004, 0.4776, -2.25), (-2.101, -1.052, 0.5348), (-0.7685, 1.123, 1.681), (-0.5893, 0.8587, -1.477), (-0.6271, -0.9472, -2.001), (-0.6461, 1.011, -2.26), (-0.2689, -0.8421, -0.9363), (1.394, -0.391, 0.3537), (1.443, 0.403, 0.9288), (2.076, -0.4947, 0.3301), (2.111, 0.5017, 1.036), (0.1225, -0.3983, -1.449), (0.7564, 0.4107, -1.487), (0.1004, -0.4765, -2.256), (0.8441, 0.4825, -2.275), (-0.6361, 0.9782, -0.2849), (0.7685, -1.123, 1.681), (-0.2685, 0.8427, -0.9298), (-0.2826, 1.139, -2.768), (0.7463, 0.4099, 0.8842), (0.6926, 0.5388, -3.38), (0.4191, -1.078, 0.3831), (-2.537, 0.5829, 1.108), (0.444, 0.8447, 0.7174), (-0.953, -0.4688, 0.2796), (-0.287, 0.8478, -1.459), (-0.2856, -0.4017, 0.9311), (1.019, -0.8147, 0.7445), (0.9946, 1.022, 0.467), (1.886, -0.9712, 0.8182), (1.87, 0.9638, 0.5087), (2.54, -1.229, 0.8823), (2.527, 1.224, 0.4933), (3.116, -0.5155, 0.5341), (2.983, -1.173, 0.891), (2.973, 1.17, 0.5086), (0.1338, -1.056, 0.3677), (0.1443, 0.8631, 0.7091), (-0.09594, -0.3914, -0.939), (-1.845, -0.4527, 0.3466), (-0.5074, -0.7468, 1.188), (-0.8121, 0.4523, -2.001), (-2.96, -0.57, 0.3211), (-1.012, 0.3873, 0.8885), (-0.5901, -0.8583, -1.49), (-0.6962, -1.138, -3.261), (1.447, -0.8482, 0.7742), (1.428, 0.8374, 0.5004), (2.114, -1.057, 0.8416), (2.1, 1.051, 0.5056), (-0.06468, -0.5399, -2.775), (0.7285, -1.108, 0.4029), (0.7562, 0.8634, 0.7382), (3.116, 0.5155, 0.5341), (-0.2968, 0.5377, -3.373), (-0.9123, 0.5613, -3.277), (-1.394, -0.391, 0.3537), (-1.443, 0.403, 0.9288), (-2.077, -0.4948, 0.3344), (-2.111, 0.5017, 1.036), (-0.1225, -0.3983, -1.449), (-0.7564, 0.4107, -1.487), (-0.1004, -0.4765, -2.256), (-0.8441, 0.4825, -2.275), (-0.7685, -1.123, 1.681), (-0.7463, 0.4099, 0.8842), (-0.6926, 0.5388, -3.38), (-0.4191, -1.078, 0.3831), (-0.444, 0.8447, 0.7174), (-1.019, -0.8147, 0.7445), (-0.9946, 1.022, 0.467), (-1.886, -0.9712, 0.82), (-1.87, 0.9638, 0.5087), (-2.54, -1.23, 0.8897), (-2.527, 1.224, 0.4933), (-3.116, -0.5155, 0.5341), (-2.983, -1.173, 0.8913), (-2.973, 1.17, 0.5086), (-1.447, -0.8482, 0.7742), (-1.428, 0.8374, 0.5004), (-2.114, -1.058, 0.8567), (-2.1, 1.051, 0.5056), (-0.7285, -1.108, 0.4029), (-0.7562, 0.8634, 0.7382), (-3.116, 0.5155, 0.5341), (-0.1443, -0.8631, 0.7091), (-0.3868, -2.472, 2.327), (-0.2508, 1.609, 1.235), (-0.1338, 1.058, 0.3677), (-0.2576, -0.7798, 2.843), (-0.3764, -2.413, 1.737), (-0.08462, 0.9284, -0.2813), (-0.1376, -0.8605, 0.9512), (-0.2508, -1.609, 1.235), (-0.314, -1.946, 2.752), (-0.03166, -0.4249, -0.7943), (-0.3868, 2.472, 2.327), (-0.1376, 0.8605, 0.9512), (-0.3764, 2.413, 1.737), (-0.314, 1.946, 2.752), (-0.08462, -0.9269, -0.2814), (-0.2576, 0.7798, 2.843), (-0.03165, 0.4264, -0.7941), (-0.1338, -1.056, 0.3677), (-0.1443, 0.8631, 0.7091)], [], [(914, 721, 180, 656), (915, 742, 205, 728), (916, 373, 42, 632), (917, 800, 37, 481), (918, 429, 72, 427), (919, 333, 132, 639), (920, 326, 14, 584), (921, 584, 14, 335), (922, 581, 8, 336), (923, 337, 17, 332), (924, 875, 266, 769), (925, 575, 271, 838), (926, 340, 20, 328), (927, 341, 22, 748), (928, 508, 204, 727), (929, 479, 243, 784), (930, 348, 24, 627), (931, 347, 26, 344), (932, 579, 127, 711), (933, 354, 28, 628), (934, 353, 30, 350), (935, 641, 136, 709), (936, 811, 139, 653), (937, 360, 32, 629), (938, 552, 34, 356), (939, 662, 242, 365), (940, 624, 131, 661), (941, 367, 36, 630), (942, 366, 38, 362), (943, 825, 252, 461), (944, 381, 46, 634), (945, 375, 41, 370), (946, 372, 43, 755), (947, 374, 40, 368), (948, 389, 50, 636), (949, 383, 45, 378), (950, 519, 47, 757), (951, 521, 44, 376), (952, 397, 54, 638), (953, 391, 49, 386), (954, 527, 51, 759), (955, 529, 48, 384), (956, 394, 53, 393), (957, 399, 53, 394), (958, 396, 55, 761), (959, 398, 52, 392), (960, 320, 57, 643), (961, 324, 59, 763), (962, 318, 56, 412), (963, 401, 60, 413), (964, 402, 61, 764), (965, 416, 62, 343), (966, 569, 102, 499), (967, 418, 64, 349), (968, 576, 137, 739), (969, 420, 66, 355), (970, 421, 69, 362), (971, 824, 247, 765), (972, 423, 68, 361), (973, 437, 76, 435), (974, 428, 73, 588), (975, 431, 70, 425), (976, 430, 71, 424), (977, 445, 80, 443), (978, 535, 77, 590), (979, 439, 74, 433), (980, 537, 75, 432), (981, 453, 84, 451), (982, 543, 81, 592), (983, 447, 78, 441), (984, 545, 79, 440), (985, 594, 85, 652), (986, 452, 85, 594), (987, 455, 82, 449), (988, 454, 83, 448), (989, 483, 259, 829), (990, 471, 258, 828), (991, 576, 275, 842), (992, 640, 134, 408), (993, 799, 262, 833), (994, 563, 265, 832), (995, 682, 181, 311), (996, 862, 89, 486), (997, 488, 87, 494), (998, 870, 159, 358), (999, 572, 195, 729), (1000, 864, 93, 730), (1001, 503, 91, 561), (1002, 872, 166, 315), (1003, 866, 97, 655), (1004, 562, 95, 565), (1005, 816, 183, 312), (1006, 666, 218, 805), (1007, 868, 101, 567), (1008, 566, 99, 339), (1009, 818, 197, 403), (1010, 512, 15, 492), (1011, 859, 23, 513), (1012, 352, 19, 514), (1013, 786, 25, 458), (1014, 557, 228, 364), (1015, 570, 120, 580), (1016, 467, 88, 496), (1017, 821, 229, 404), (1018, 492, 15, 346), (1019, 511, 9, 490), (1020, 766, 29, 472), (1021, 619, 128, 620), (1022, 510, 21, 409), (1023, 520, 105, 667), (1024, 522, 107, 668), (1025, 380, 104, 770), (1026, 382, 106, 771), (1027, 528, 109, 669), (1028, 530, 111, 670), (1029, 388, 108, 772), (1030, 390, 110, 773), (1031, 536, 113, 671), (1032, 436, 112, 595), (1033, 538, 115, 596), (1034, 438, 114, 672), (1035, 544, 117, 673), (1036, 444, 116, 597), (1037, 546, 119, 598), (1038, 446, 118, 674), (1039, 873, 204, 508), (1040, 553, 122, 676), (1041, 359, 121, 559), (1042, 556, 125, 560), (1043, 491, 216, 316), (1044, 462, 33, 477), (1045, 769, 266, 837), (1046, 802, 268, 839), (1047, 480, 86, 495), (1048, 768, 92, 551), (1049, 493, 90, 456), (1050, 803, 96, 564), (1051, 554, 94, 695), (1052, 473, 100, 342), (1053, 625, 226, 751), (1054, 327, 98, 573), (1055, 339, 99, 568), (1056, 599, 143, 323), (1057, 323, 143, 776), (1058, 317, 140, 601), (1059, 585, 144, 602), (1060, 586, 145, 777), (1061, 604, 147, 426), (1062, 605, 146, 587), (1063, 606, 149, 434), (1064, 607, 148, 589), (1065, 608, 151, 442), (1066, 609, 150, 591), (1067, 450, 153, 680), (1068, 611, 153, 450), (1069, 612, 152, 593), (1070, 613, 154, 540), (1071, 614, 155, 541), (1072, 615, 156, 548), (1073, 616, 157, 549), (1074, 779, 165, 463), (1075, 874, 206, 665), (1076, 683, 173, 371), (1077, 685, 187, 646), (1078, 500, 129, 658), (1079, 623, 164, 687), (1080, 626, 167, 689), (1081, 692, 168, 345), (1082, 618, 126, 684), (1083, 694, 169, 351), (1084, 675, 133, 475), (1085, 801, 160, 710), (1086, 697, 170, 357), (1087, 329, 130, 690), (1088, 699, 171, 363), (1089, 700, 175, 379), (1090, 701, 172, 631), (1091, 702, 177, 387), (1092, 703, 174, 633), (1093, 704, 179, 395), (1094, 705, 176, 635), (1095, 637, 178, 778), (1096, 707, 178, 637), (1097, 708, 184, 410), (1098, 577, 103, 571), (1099, 739, 137, 406), (1100, 644, 185, 712), (1101, 713, 189, 648), (1102, 714, 186, 645), (1103, 715, 191, 650), (1104, 716, 188, 647), (1105, 717, 193, 652), (1106, 718, 190, 649), (1107, 719, 193, 451), (1108, 720, 192, 651), (1109, 810, 272, 843), (1110, 688, 135, 642), (1111, 815, 182, 470), (1112, 869, 138, 501), (1113, 817, 196, 723), (1114, 871, 161, 309), (1115, 819, 200, 484), (1116, 677, 194, 659), (1117, 307, 219, 334), (1118, 741, 198, 478), (1119, 726, 123, 498), (1120, 731, 208, 523), (1121, 732, 209, 524), (1122, 733, 210, 531), (1123, 734, 211, 532), (1124, 735, 212, 539), (1125, 736, 213, 542), (1126, 737, 214, 547), (1127, 738, 215, 550), (1128, 578, 201, 313), (1129, 740, 217, 558), (1130, 497, 207, 749), (1131, 691, 224, 338), (1132, 679, 220, 743), (1133, 744, 221, 610), (1134, 780, 227, 750), (1135, 468, 264, 835), (1136, 783, 225, 330), (1137, 487, 261, 822), (1138, 696, 239, 753), (1139, 460, 253, 826), (1140, 787, 232, 369), (1141, 788, 231, 754), (1142, 789, 234, 377), (1143, 790, 233, 756), (1144, 791, 236, 385), (1145, 792, 235, 758), (1146, 793, 238, 761), (1147, 794, 238, 393), (1148, 795, 237, 760), (1149, 796, 240, 411), (1150, 797, 241, 414), (1151, 781, 269, 823), (1152, 502, 263, 830), (1153, 466, 257, 827), (1154, 774, 270, 841), (1155, 574, 267, 834), (1156, 767, 260, 831), (1157, 722, 230, 785), (1158, 404, 229, 752), (1159, 806, 248, 525), (1160, 807, 249, 526), (1161, 808, 250, 533), (1162, 809, 251, 534), (1163, 782, 273, 840), (1164, 812, 254, 600), (1165, 813, 255, 603), (1166, 814, 256, 706), (1167, 641, 275, 844), (1168, 775, 274, 845), (1169, 686, 276, 846), (1170, 654, 277, 847), (1171, 464, 278, 848), (1172, 698, 279, 849), (1173, 474, 280, 850), (1174, 660, 281, 851), (1175, 681, 282, 852), (1176, 725, 283, 853), (1177, 485, 284, 854), (1178, 855, 285, 820), (1179, 804, 286, 856), (1180, 860, 290, 876), (1181, 405, 289, 877), (1182, 489, 292, 878), (1183, 861, 291, 879), (1184, 504, 294, 880), (1185, 863, 293, 881), (1186, 407, 296, 882), (1187, 865, 295, 883), (1188, 868, 298, 884), (1189, 566, 298, 885), (1190, 867, 297, 886), (1191, 457, 299, 887), (1192, 693, 300, 888), (1193, 657, 301, 889), (1194, 469, 302, 890), (1195, 678, 303, 891), (1196, 747, 304, 892), (1197, 836, 305, 893), (1198, 763, 59, 899), (1199, 903, 35, 663), (1200, 901, 64, 418), (1201, 764, 61, 907), (1202, 905, 69, 421), (1203, 909, 199, 476), (1204, 412, 56, 896), (1205, 900, 27, 459), (1206, 902, 31, 465), (1207, 905, 39, 482), (1208, 643, 57, 895), (1209, 904, 66, 420), (1210, 897, 62, 416), (1211, 908, 125, 556), (1212, 906, 68, 423), (1213, 413, 60, 898), (1214, 911, 185, 644), (1215, 410, 184, 910), (1216, 411, 240, 912), (1217, 414, 241, 913), (503, 914, 656, 91), (262, 849, 914, 503), (849, 279, 721, 914), (352, 915, 728, 19), (3, 517, 915, 352), (517, 202, 742, 915), (683, 916, 632, 173), (167, 626, 916, 683), (626, 16, 373, 916), (462, 917, 481, 33), (258, 829, 917, 462), (829, 259, 800, 917), (685, 918, 427, 187), (163, 325, 918, 685), (325, 8, 429, 918), (817, 919, 639, 196), (282, 840, 919, 817), (840, 273, 333, 919), (599, 920, 584, 143), (220, 687, 920, 599), (687, 164, 326, 920), (780, 921, 335, 227), (254, 776, 921, 780), (776, 143, 584, 921), (341, 922, 336, 22), (145, 601, 922, 341), (601, 140, 581, 922), (306, 923, 332, 1), (158, 689, 923, 306), (689, 167, 337, 923), (327, 924, 769, 98), (297, 893, 924, 327), (893, 305, 875, 924), (474, 925, 838, 280), (181, 658, 925, 474), (658, 129, 575, 925), (582, 926, 328, 10), (141, 602, 926, 582), (602, 144, 340, 926), (783, 927, 748, 225), (255, 777, 927, 783), (777, 145, 341, 927), (855, 928, 727, 285), (245, 505, 928, 855), (505, 7, 508, 928), (666, 929, 784, 218), (128, 723, 929, 666), (723, 196, 479, 929), (692, 930, 627, 168), (164, 623, 930, 692), (623, 12, 348, 930), (415, 931, 344, 63), (59, 324, 931, 415), (324, 14, 347, 931), (816, 932, 711, 183), (281, 841, 932, 816), (841, 270, 579, 932), (694, 933, 628, 169), (168, 627, 933, 694), (627, 24, 354, 933), (417, 934, 350, 65), (63, 344, 934, 417), (344, 26, 353, 934), (333, 935, 709, 132), (273, 842, 935, 333), (842, 275, 641, 935), (467, 936, 653, 88), (261, 846, 936, 467), (846, 276, 811, 936), (697, 937, 629, 170), (217, 676, 937, 697), (676, 122, 360, 937), (419, 938, 356, 67), (124, 559, 938, 419), (559, 121, 552, 938), (307, 939, 365, 219), (127, 403, 939, 307), (403, 197, 662, 939), (818, 940, 661, 197), (283, 843, 940, 818), (843, 272, 624, 940), (699, 941, 630, 171), (170, 629, 941, 699), (629, 32, 367, 941), (422, 942, 362, 69), (67, 356, 942, 422), (356, 34, 366, 942), (509, 943, 461, 18), (2, 762, 943, 509), (762, 244, 825, 943), (700, 944, 634, 175), (208, 667, 944, 700), (667, 105, 381, 944), (701, 945, 370, 172), (162, 314, 945, 701), (314, 5, 375, 945), (787, 946, 755, 232), (223, 746, 946, 787), (746, 17, 372, 946), (788, 947, 368, 231), (222, 308, 947, 788), (308, 4, 374, 947), (702, 948, 636, 177), (210, 669, 948, 702), (669, 109, 389, 948), (703, 949, 378, 174), (209, 668, 949, 703), (668, 107, 383, 949), (789, 950, 757, 234), (248, 770, 950, 789), (770, 104, 519, 950), (790, 951, 376, 233), (249, 771, 951, 790), (771, 106, 521, 951), (704, 952, 638, 179), (177, 636, 952, 704), (636, 50, 397, 952), (705, 953, 386, 176), (211, 670, 953, 705), (670, 111, 391, 953), (791, 954, 759, 236), (250, 772, 954, 791), (772, 108, 527, 954), (792, 955, 384, 235), (251, 773, 955, 792), (773, 110, 529, 955), (793, 956, 393, 238), (256, 778, 956, 793), (778, 178, 394, 956), (707, 957, 394, 178), (176, 386, 957, 707), (386, 49, 399, 957), (794, 958, 761, 238), (236, 759, 958, 794), (759, 51, 396, 958), (795, 959, 392, 237), (235, 384, 959, 795), (384, 48, 398, 959), (708, 960, 643, 184), (163, 622, 960, 708), (622, 10, 320, 960), (796, 961, 763, 240), (227, 335, 961, 796), (335, 14, 324, 961), (402, 962, 412, 61), (22, 336, 962, 402), (336, 8, 318, 962), (320, 963, 413, 57), (10, 328, 963, 320), (328, 20, 401, 963), (797, 964, 764, 241), (225, 748, 964, 797), (748, 22, 402, 964), (348, 965, 343, 24), (12, 322, 965, 348), (322, 58, 416, 965), (313, 966, 499, 2), (201, 749, 966, 313), (749, 207, 569, 966), (354, 967, 349, 28), (24, 343, 967, 354), (343, 62, 418, 967), (821, 968, 739, 229), (286, 844, 968, 821), (844, 275, 576, 968), (360, 969, 355, 32), (122, 560, 969, 360), (560, 125, 420, 969), (363, 970, 362, 38), (171, 712, 970, 363), (712, 185, 421, 970), (664, 971, 765, 13), (203, 820, 971, 664), (820, 285, 824, 971), (367, 972, 361, 36), (32, 355, 972, 367), (355, 66, 423, 972), (713, 973, 435, 189), (212, 671, 973, 713), (671, 113, 437, 973), (604, 974, 588, 147), (141, 582, 974, 604), (582, 10, 428, 974), (605, 975, 425, 146), (140, 317, 975, 605), (317, 0, 431, 975), (714, 976, 424, 186), (158, 306, 976, 714), (306, 1, 430, 976), (715, 977, 443, 191), (214, 673, 977, 715), (673, 117, 445, 977), (606, 978, 590, 149), (154, 595, 978, 606), (595, 112, 535, 978), (607, 979, 433, 148), (155, 596, 979, 607), (596, 115, 439, 979), (716, 980, 432, 188), (213, 672, 980, 716), (672, 114, 537, 980), (717, 981, 451, 193), (191, 443, 981, 717), (443, 80, 453, 981), (608, 982, 592, 151), (156, 597, 982, 608), (597, 116, 543, 982), (609, 983, 441, 150), (157, 598, 983, 609), (598, 119, 447, 983), (718, 984, 440, 190), (215, 674, 984, 718), (674, 118, 545, 984), (719, 985, 652, 193), (221, 680, 985, 719), (680, 153, 594, 985), (611, 986, 594, 153), (151, 592, 986, 611), (592, 81, 452, 986), (612, 987, 449, 152), (150, 441, 987, 612), (441, 78, 455, 987), (720, 988, 448, 192), (190, 440, 988, 720), (440, 79, 454, 988), (471, 989, 829, 258), (35, 482, 989, 471), (482, 39, 483, 989), (485, 990, 828, 284), (199, 663, 990, 485), (663, 35, 471, 990), (782, 991, 842, 273), (133, 406, 991, 782), (406, 137, 576, 991), (329, 992, 408, 130), (224, 364, 992, 329), (364, 228, 640, 992), (654, 993, 833, 277), (159, 456, 993, 654), (456, 90, 799, 993), (464, 994, 832, 278), (161, 655, 994, 464), (655, 97, 563, 994), (726, 995, 311, 123), (216, 785, 995, 726), (785, 230, 682, 995), (858, 996, 486, 19), (288, 878, 996, 858), (878, 292, 862, 996), (505, 997, 494, 7), (245, 831, 997, 505), (831, 260, 488, 997), (480, 998, 358, 86), (291, 888, 998, 480), (888, 300, 870, 998), (500, 999, 729, 129), (219, 365, 999, 500), (365, 242, 572, 999), (869, 1000, 730, 138), (299, 880, 1000, 869), (880, 294, 864, 1000), (801, 1001, 561, 160), (277, 833, 1001, 801), (833, 262, 503, 1001), (493, 1002, 315, 90), (293, 890, 1002, 493), (890, 302, 872, 1002), (871, 1003, 655, 161), (301, 882, 1003, 871), (882, 296, 866, 1003), (721, 1004, 565, 180), (279, 835, 1004, 721), (835, 264, 562, 1004), (577, 1005, 312, 103), (268, 851, 1005, 577), (851, 281, 816, 1005), (696, 1006, 805, 239), (182, 620, 1006, 696), (620, 128, 666, 1006), (866, 1007, 567, 97), (296, 885, 1007, 866), (885, 298, 868, 1007), (875, 1008, 339, 266), (305, 884, 1008, 875), (884, 298, 566, 1008), (579, 1009, 403, 127), (270, 853, 1009, 579), (853, 283, 818, 1009), (873, 1010, 492, 204), (303, 876, 1010, 873), (876, 290, 512, 1010), (874, 1011, 513, 206), (304, 877, 1011, 874), (877, 289, 859, 1011), (825, 1012, 514, 252), (244, 506, 1012, 825), (506, 3, 352, 1012), (765, 1013, 458, 13), (247, 826, 1013, 765), (826, 253, 786, 1013), (691, 1014, 364, 224), (132, 709, 1014, 691), (709, 136, 557, 1014), (507, 1015, 580, 9), (246, 823, 1015, 507), (823, 269, 570, 1015), (461, 1016, 496, 18), (252, 822, 1016, 461), (822, 261, 467, 1016), (688, 1017, 404, 135), (274, 856, 1017, 688), (856, 286, 821, 1017), (824, 1018, 346, 247), (285, 727, 1018, 824), (727, 204, 492, 1018), (578, 1019, 490, 201), (206, 513, 1019, 578), (513, 23, 511, 1019), (786, 1020, 472, 25), (253, 827, 1020, 786), (827, 257, 766, 1020), (815, 1021, 620, 182), (280, 838, 1021, 815), (838, 271, 619, 1021), (742, 1022, 409, 205), (202, 724, 1022, 742), (724, 11, 510, 1022), (731, 1023, 667, 208), (173, 632, 1023, 731), (632, 42, 520, 1023), (732, 1024, 668, 209), (172, 370, 1024, 732), (370, 41, 522, 1024), (806, 1025, 770, 248), (232, 755, 1025, 806), (755, 43, 380, 1025), (807, 1026, 771, 249), (231, 368, 1026, 807), (368, 40, 382, 1026), (733, 1027, 669, 210), (175, 634, 1027, 733), (634, 46, 528, 1027), (734, 1028, 670, 211), (174, 378, 1028, 734), (378, 45, 530, 1028), (808, 1029, 772, 250), (234, 757, 1029, 808), (757, 47, 388, 1029), (809, 1030, 773, 251), (233, 376, 1030, 809), (376, 44, 390, 1030), (735, 1031, 671, 212), (187, 427, 1031, 735), (427, 72, 536, 1031), (613, 1032, 595, 154), (147, 588, 1032, 613), (588, 73, 436, 1032), (614, 1033, 596, 155), (146, 425, 1033, 614), (425, 70, 538, 1033), (736, 1034, 672, 213), (186, 424, 1034, 736), (424, 71, 438, 1034), (737, 1035, 673, 214), (189, 435, 1035, 737), (435, 76, 544, 1035), (615, 1036, 597, 156), (149, 590, 1036, 615), (590, 77, 444, 1036), (616, 1037, 598, 157), (148, 433, 1037, 616), (433, 74, 546, 1037), (738, 1038, 674, 215), (188, 432, 1038, 738), (432, 75, 446, 1038), (516, 1039, 508, 7), (288, 891, 1039, 516), (891, 303, 873, 1039), (740, 1040, 676, 217), (169, 628, 1040, 740), (628, 28, 553, 1040), (555, 1041, 559, 124), (65, 350, 1041, 555), (350, 30, 359, 1041), (553, 1042, 560, 122), (28, 349, 1042, 553), (349, 64, 556, 1042), (517, 1043, 316, 202), (3, 571, 1043, 517), (571, 103, 491, 1043), (819, 1044, 477, 200), (284, 828, 1044, 819), (828, 258, 462, 1044), (468, 1045, 837, 264), (94, 573, 1045, 468), (573, 98, 769, 1045), (762, 1046, 839, 244), (2, 499, 1046, 762), (499, 102, 802, 1046), (515, 1047, 495, 6), (287, 879, 1047, 515), (879, 291, 480, 1047), (811, 1048, 551, 139), (276, 830, 1048, 811), (830, 263, 768, 1048), (870, 1049, 456, 159), (300, 881, 1049, 870), (881, 293, 493, 1049), (779, 1050, 564, 165), (278, 832, 1050, 779), (832, 265, 803, 1050), (872, 1051, 695, 166), (302, 883, 1051, 872), (883, 295, 554, 1051), (803, 1052, 342, 96), (265, 834, 1052, 803), (834, 267, 473, 1052), (662, 1053, 751, 242), (197, 661, 1053, 662), (661, 131, 625, 1053), (554, 1054, 573, 94), (295, 886, 1054, 554), (886, 297, 327, 1054), (562, 1055, 568, 95), (264, 837, 1055, 562), (837, 266, 339, 1055), (314, 1056, 323, 5), (162, 743, 1056, 314), (743, 220, 599, 1056), (812, 1057, 776, 254), (223, 310, 1057, 812), (310, 5, 323, 1057), (586, 1058, 601, 145), (16, 331, 1058, 586), (331, 0, 317, 1058), (319, 1059, 602, 141), (1, 332, 1059, 319), (332, 17, 585, 1059), (813, 1060, 777, 255), (222, 745, 1060, 813), (745, 16, 586, 1060), (430, 1061, 426, 71), (1, 319, 1061, 430), (319, 141, 604, 1061), (429, 1062, 587, 72), (8, 581, 1062, 429), (581, 140, 605, 1062), (537, 1063, 434, 75), (114, 540, 1063, 537), (540, 154, 606, 1063), (437, 1064, 589, 76), (113, 541, 1064, 437), (541, 155, 607, 1064), (545, 1065, 442, 79), (118, 548, 1065, 545), (548, 156, 608, 1065), (445, 1066, 591, 80), (117, 549, 1066, 445), (549, 157, 609, 1066), (744, 1067, 680, 221), (192, 448, 1067, 744), (448, 83, 450, 1067), (454, 1068, 450, 83), (79, 442, 1068, 454), (442, 151, 611, 1068), (453, 1069, 593, 84), (80, 591, 1069, 453), (591, 150, 612, 1069), (438, 1070, 540, 114), (71, 426, 1070, 438), (426, 147, 613, 1070), (536, 1071, 541, 113), (72, 587, 1071, 536), (587, 146, 614, 1071), (446, 1072, 548, 118), (75, 434, 1072, 446), (434, 149, 615, 1072), (544, 1073, 549, 117), (76, 589, 1073, 544), (589, 148, 616, 1073), (768, 1074, 463, 92), (263, 848, 1074, 768), (848, 278, 779, 1074), (857, 1075, 665, 18), (287, 892, 1075, 857), (892, 304, 874, 1075), (372, 1076, 371, 43), (17, 337, 1076, 372), (337, 167, 683, 1076), (428, 1077, 646, 73), (10, 622, 1077, 428), (622, 163, 685, 1077), (682, 1078, 658, 181), (230, 334, 1078, 682), (334, 219, 500, 1078), (679, 1079, 687, 220), (142, 583, 1079, 679), (583, 12, 623, 1079), (617, 1080, 689, 158), (0, 331, 1080, 617), (331, 16, 626, 1080), (347, 1081, 345, 26), (14, 326, 1081, 347), (326, 164, 692, 1081), (677, 1082, 684, 194), (239, 805, 1082, 677), (805, 218, 618, 1082), (353, 1083, 351, 30), (26, 345, 1083, 353), (345, 168, 694, 1083), (572, 1084, 475, 195), (242, 751, 1084, 572), (751, 226, 675, 1084), (488, 1085, 710, 87), (260, 847, 1085, 488), (847, 277, 801, 1085), (552, 1086, 357, 34), (121, 558, 1086, 552), (558, 217, 697, 1086), (741, 1087, 690, 198), (243, 338, 1087, 741), (338, 224, 329, 1087), (366, 1088, 363, 38), (34, 357, 1088, 366), (357, 170, 699, 1088), (519, 1089, 379, 47), (104, 523, 1089, 519), (523, 208, 700, 1089), (374, 1090, 631, 40), (4, 621, 1090, 374), (621, 162, 701, 1090), (527, 1091, 387, 51), (108, 531, 1091, 527), (531, 210, 702, 1091), (521, 1092, 633, 44), (106, 524, 1092, 521), (524, 209, 703, 1092), (396, 1093, 395, 55), (51, 387, 1093, 396), (387, 177, 704, 1093), (529, 1094, 635, 48), (110, 532, 1094, 529), (532, 211, 705, 1094), (814, 1095, 778, 256), (237, 392, 1095, 814), (392, 52, 637, 1095), (398, 1096, 637, 52), (48, 635, 1096, 398), (635, 176, 707, 1096), (318, 1097, 410, 56), (8, 325, 1097, 318), (325, 163, 708, 1097), (506, 1098, 571, 3), (244, 839, 1098, 506), (839, 268, 577, 1098), (675, 1099, 406, 133), (226, 752, 1099, 675), (752, 229, 739, 1099), (630, 1100, 712, 171), (36, 361, 1100, 630), (361, 68, 644, 1100), (535, 1101, 648, 77), (112, 539, 1101, 535), (539, 212, 713, 1101), (431, 1102, 645, 70), (0, 617, 1102, 431), (617, 158, 714, 1102), (543, 1103, 650, 81), (116, 547, 1103, 543), (547, 214, 715, 1103), (439, 1104, 647, 74), (115, 542, 1104, 439), (542, 213, 716, 1104), (452, 1105, 652, 85), (81, 650, 1105, 452), (650, 191, 717, 1105), (447, 1106, 649, 78), (119, 550, 1106, 447), (550, 215, 718, 1106), (593, 1107, 451, 84), (152, 610, 1107, 593), (610, 221, 719, 1107), (455, 1108, 651, 82), (78, 649, 1108, 455), (649, 190, 720, 1108), (725, 1109, 843, 283), (198, 690, 1109, 725), (690, 130, 810, 1109), (624, 1110, 642, 131), (272, 845, 1110, 624), (845, 274, 688, 1110), (570, 1111, 470, 120), (269, 850, 1111, 570), (850, 280, 815, 1111), (862, 1112, 501, 89), (292, 887, 1112, 862), (887, 299, 869, 1112), (619, 1113, 723, 128), (271, 852, 1113, 619), (852, 282, 817, 1113), (864, 1114, 309, 93), (294, 889, 1114, 864), (889, 301, 871, 1114), (766, 1115, 484, 29), (257, 854, 1115, 766), (854, 284, 819, 1115), (569, 1116, 659, 102), (207, 753, 1116, 569), (753, 239, 677, 1116), (722, 1117, 334, 230), (183, 711, 1117, 722), (711, 127, 307, 1117), (618, 1118, 478, 126), (218, 784, 1118, 618), (784, 243, 741, 1118), (724, 1119, 498, 11), (202, 316, 1119, 724), (316, 216, 726, 1119), (380, 1120, 523, 104), (43, 371, 1120, 380), (371, 173, 731, 1120), (382, 1121, 524, 106), (40, 631, 1121, 382), (631, 172, 732, 1121), (388, 1122, 531, 108), (47, 379, 1122, 388), (379, 175, 733, 1122), (390, 1123, 532, 110), (44, 633, 1123, 390), (633, 174, 734, 1123), (436, 1124, 539, 112), (73, 646, 1124, 436), (646, 187, 735, 1124), (538, 1125, 542, 115), (70, 645, 1125, 538), (645, 186, 736, 1125), (444, 1126, 547, 116), (77, 648, 1126, 444), (648, 189, 737, 1126), (546, 1127, 550, 119), (74, 647, 1127, 546), (647, 188, 738, 1127), (509, 1128, 313, 2), (18, 665, 1128, 509), (665, 206, 578, 1128), (359, 1129, 558, 121), (30, 351, 1129, 359), (351, 169, 740, 1129), (490, 1130, 749, 201), (9, 580, 1130, 490), (580, 120, 497, 1130), (479, 1131, 338, 243), (196, 639, 1131, 479), (639, 132, 691, 1131), (621, 1132, 743, 162), (4, 321, 1132, 621), (321, 142, 679, 1132), (449, 1133, 610, 152), (82, 651, 1133, 449), (651, 192, 744, 1133), (340, 1134, 750, 20), (144, 600, 1134, 340), (600, 254, 780, 1134), (698, 1135, 835, 279), (166, 695, 1135, 698), (695, 94, 468, 1135), (583, 1136, 330, 12), (142, 603, 1136, 583), (603, 255, 783, 1136), (514, 1137, 822, 252), (19, 486, 1137, 514), (486, 89, 487, 1137), (497, 1138, 753, 207), (120, 470, 1138, 497), (470, 182, 696, 1138), (346, 1139, 826, 247), (15, 459, 1139, 346), (459, 27, 460, 1139), (375, 1140, 369, 41), (5, 310, 1140, 375), (310, 223, 787, 1140), (373, 1141, 754, 42), (16, 745, 1141, 373), (745, 222, 788, 1141), (383, 1142, 377, 45), (107, 525, 1142, 383), (525, 248, 789, 1142), (381, 1143, 756, 46), (105, 526, 1143, 381), (526, 249, 790, 1143), (391, 1144, 385, 49), (111, 533, 1144, 391), (533, 250, 791, 1144), (389, 1145, 758, 50), (109, 534, 1145, 389), (534, 251, 792, 1145), (395, 1146, 761, 55), (179, 706, 1146, 395), (706, 256, 793, 1146), (399, 1147, 393, 53), (49, 385, 1147, 399), (385, 236, 794, 1147), (397, 1148, 760, 54), (50, 758, 1148, 397), (758, 235, 795, 1148), (401, 1149, 411, 60), (20, 750, 1149, 401), (750, 227, 796, 1149), (322, 1150, 414, 58), (12, 330, 1150, 322), (330, 225, 797, 1150), (798, 1151, 823, 246), (11, 498, 1151, 798), (498, 123, 781, 1151), (686, 1152, 830, 276), (138, 730, 1152, 686), (730, 93, 502, 1152), (460, 1153, 827, 253), (27, 465, 1153, 460), (465, 31, 466, 1153), (660, 1154, 841, 281), (194, 684, 1154, 660), (684, 126, 774, 1154), (563, 1155, 834, 265), (97, 567, 1155, 563), (567, 101, 574, 1155), (400, 1156, 831, 245), (6, 495, 1156, 400), (495, 86, 767, 1156), (491, 1157, 785, 216), (103, 312, 1157, 491), (312, 183, 722, 1157), (625, 1158, 752, 226), (131, 642, 1158, 625), (642, 135, 404, 1158), (522, 1159, 525, 107), (41, 369, 1159, 522), (369, 232, 806, 1159), (520, 1160, 526, 105), (42, 754, 1160, 520), (754, 231, 807, 1160), (530, 1161, 533, 111), (45, 377, 1161, 530), (377, 234, 808, 1161), (528, 1162, 534, 109), (46, 756, 1162, 528), (756, 233, 809, 1162), (681, 1163, 840, 282), (195, 475, 1163, 681), (475, 133, 782, 1163), (585, 1164, 600, 144), (17, 746, 1164, 585), (746, 223, 812, 1164), (321, 1165, 603, 142), (4, 308, 1165, 321), (308, 222, 813, 1165), (638, 1166, 706, 179), (54, 760, 1166, 638), (760, 237, 814, 1166), (804, 1167, 844, 286), (228, 557, 1167, 804), (557, 136, 641, 1167), (810, 1168, 845, 272), (130, 408, 1168, 810), (408, 134, 775, 1168), (487, 1169, 846, 261), (89, 501, 1169, 487), (501, 138, 686, 1169), (767, 1170, 847, 260), (86, 358, 1170, 767), (358, 159, 654, 1170), (502, 1171, 848, 263), (93, 309, 1171, 502), (309, 161, 464, 1171), (799, 1172, 849, 262), (90, 315, 1172, 799), (315, 166, 698, 1172), (781, 1173, 850, 269), (123, 311, 1173, 781), (311, 181, 474, 1173), (802, 1174, 851, 268), (102, 659, 1174, 802), (659, 194, 660, 1174), (575, 1175, 852, 271), (129, 729, 1175, 575), (729, 195, 681, 1175), (774, 1176, 853, 270), (126, 478, 1176, 774), (478, 198, 725, 1176), (466, 1177, 854, 257), (31, 476, 1177, 466), (476, 199, 485, 1177), (518, 1178, 820, 203), (6, 400, 1178, 518), (400, 245, 855, 1178), (775, 1179, 856, 274), (134, 640, 1179, 775), (640, 228, 804, 1179), (678, 1180, 876, 303), (205, 409, 1180, 678), (409, 21, 860, 1180), (747, 1181, 877, 304), (203, 664, 1181, 747), (664, 13, 405, 1181), (516, 1182, 878, 288), (7, 494, 1182, 516), (494, 87, 489, 1182), (857, 1183, 879, 287), (18, 496, 1183, 857), (496, 88, 861, 1183), (457, 1184, 880, 299), (160, 561, 1184, 457), (561, 91, 504, 1184), (693, 1185, 881, 300), (139, 551, 1185, 693), (551, 92, 863, 1185), (657, 1186, 882, 301), (180, 565, 1186, 657), (565, 95, 407, 1186), (469, 1187, 883, 302), (165, 564, 1187, 469), (564, 96, 865, 1187), (836, 1188, 884, 305), (267, 574, 1188, 836), (574, 101, 868, 1188), (407, 1189, 885, 296), (95, 568, 1189, 407), (568, 99, 566, 1189), (865, 1190, 886, 295), (96, 342, 1190, 865), (342, 100, 867, 1190), (489, 1191, 887, 292), (87, 710, 1191, 489), (710, 160, 457, 1191), (861, 1192, 888, 291), (88, 653, 1192, 861), (653, 139, 693, 1192), (504, 1193, 889, 294), (91, 656, 1193, 504), (656, 180, 657, 1193), (863, 1194, 890, 293), (92, 463, 1194, 863), (463, 165, 469, 1194), (858, 1195, 891, 288), (19, 728, 1195, 858), (728, 205, 678, 1195), (515, 1196, 892, 287), (6, 518, 1196, 515), (518, 203, 747, 1196), (867, 1197, 893, 297), (100, 473, 1197, 867), (473, 267, 836, 1197), (512, 1198, 899, 15), (290, 912, 1198, 512), (912, 240, 763, 1198), (909, 1199, 663, 199), (124, 419, 1199, 909), (419, 67, 903, 1199), (897, 1200, 418, 62), (25, 472, 1200, 897), (472, 29, 901, 1200), (859, 1201, 907, 23), (289, 913, 1201, 859), (913, 241, 764, 1201), (911, 1202, 421, 185), (259, 483, 1202, 911), (483, 39, 905, 1202), (902, 1203, 476, 31), (65, 555, 1203, 902), (555, 124, 909, 1203), (511, 1204, 896, 9), (23, 907, 1204, 511), (907, 61, 412, 1204), (899, 1205, 459, 15), (59, 415, 1205, 899), (415, 63, 900, 1205), (900, 1206, 465, 27), (63, 417, 1206, 900), (417, 65, 902, 1206), (903, 1207, 482, 35), (67, 422, 1207, 903), (422, 69, 905, 1207), (798, 1208, 895, 11), (246, 910, 1208, 798), (910, 184, 643, 1208), (908, 1209, 420, 125), (200, 477, 1209, 908), (477, 33, 904, 1209), (894, 1210, 416, 58), (13, 458, 1210, 894), (458, 25, 897, 1210), (901, 1211, 556, 64), (29, 484, 1211, 901), (484, 200, 908, 1211), (904, 1212, 423, 66), (33, 481, 1212, 904), (481, 37, 906, 1212), (510, 1213, 898, 21), (11, 895, 1213, 510), (895, 57, 413, 1213), (906, 1214, 644, 68), (37, 800, 1214, 906), (800, 259, 911, 1214), (507, 1215, 910, 246), (9, 896, 1215, 507), (896, 56, 410, 1215), (860, 1216, 912, 290), (21, 898, 1216, 860), (898, 60, 411, 1216), (405, 1217, 913, 289), (13, 894, 1217, 405), (894, 58, 414, 1217)])
me_cube.polygons.foreach_set('use_smooth', [True] * 1216)
me_cube.materials.append(mat_material)
me_cube.use_remesh_preserve_volume = False
me_cube.use_remesh_preserve_attributes = False
me_cube.use_mirror_vertex_groups = False
me_cube.update()
arm_armature = bpy.data.armatures.new('Armature')  # bones are not reproduced

# ---- objects
ob_cube_001 = bpy.data.objects.new('Cube.001', me_cube_001)
ob_armature = bpy.data.objects.new('Armature', arm_armature)
ob_cube = bpy.data.objects.new('Cube', me_cube)
ob_lamp = bpy.data.objects.new('Lamp', light_lamp)
ob_camera = bpy.data.objects.new('Camera', cam_camera)

# ---- transforms, parenting, visibility, modifiers, constraints
ob_cube_001.location = (0.0, 0.0, -0.3348)
ob_cube_001.scale = (1.346, 1.346, 4.698)
ob_cube_001.lineart.crease_threshold = 0.0
ob_armature.parent = ob_cube_001
ob_armature.matrix_parent_inverse = Matrix(((0.7428, 0.0, 0.0, 0.0), (0.0, 0.7428, 0.0, 0.0), (0.0, 0.0, 0.2129, 0.07128), (0.0, 0.0, 0.0, 1.0)))
ob_armature.location = (0.0, 0.0, -1.357)
ob_armature.scale = (5.065, 5.065, 5.065)
ob_armature.show_in_front = True
ob_armature.lineart.crease_threshold = 0.0
ob_cube.parent = ob_armature
ob_cube.matrix_parent_inverse = Matrix(((0.1974, 0.0, 0.0, 0.0), (0.0, 0.1974, 0.0, 0.0), (0.0, 0.0, 0.1974, 0.268), (0.0, 0.0, 0.0, 1.0)))
ob_cube.location = (0.0, 0.0, 0.0)
ob_cube.scale = (1.5, 0.5, 1.5)
ob_cube.lock_rotations_4d = False
ob_cube.empty_display_type = 'ARROWS'
ob_cube.lineart.crease_threshold = 0.0
_vg = ob_cube.vertex_groups.new(name='Spine')
for _i, _w in zip([0, 1, 2, 3, 4, 5, 6, 7, 8, 9, 10, 11, 12, 13, 14, 15, 16, 17, 18, 19, 20, 21, 22, 23, 24, 25, 26, 27, 28, 29, 30, 31, 56, 57, 58, 59, 60, 61, 62, 63, 64, 65, 72, 73, 120, 123, 140, 141, 142, 143, 144, 145, 146, 147, 158, 162, 163, 164, 167, 168, 169, 184, 187, 201, 202, 203, 204, 205, 206, 207, 216, 220, 222, 223, 225, 227, 240, 241, 244, 245, 246, 247, 252, 253, 254, 255, 257, 269, 285, 287, 288, 289, 290, 303, 304, 306, 308, 310, 311, 313, 314, 316, 317, 318, 319, 320, 321, 322, 323, 324, 325, 326, 328, 330, 331, 332, 335, 336, 337, 340, 341, 343, 344, 345, 346, 347, 348, 349, 350, 351, 352, 353, 354, 372, 373, 400, 401, 402, 405, 409, 410, 411, 412, 413, 414, 415, 416, 417, 418, 425, 427, 428, 429, 430, 431, 436, 458, 459, 460, 461, 465, 466, 470, 472, 484, 486, 490, 492, 496, 497, 498, 499, 505, 506, 507, 508, 509, 510, 511, 512, 513, 514, 515, 516, 517, 518, 536, 555, 556, 570, 571, 578, 580, 581, 582, 583, 584, 585, 586, 587, 588, 599, 600, 601, 602, 603, 604, 605, 617, 621, 622, 623, 626, 627, 628, 643, 646, 664, 665, 678, 679, 685, 687, 689, 692, 694, 708, 714, 724, 726, 727, 728, 735, 740, 742, 743, 745, 746, 747, 748, 749, 750, 762, 763, 764, 765, 766, 776, 777, 780, 781, 783, 786, 796, 797, 798, 812, 813, 820, 823, 824, 825, 826, 827, 839, 850, 854, 855, 857, 858, 859, 860, 873, 874, 876, 877, 891, 892, 894, 895, 896, 897, 898, 899, 900, 901, 902, 907, 910, 912, 913, 915, 916, 918, 920, 921, 922, 923, 926, 927, 928, 930, 931, 933, 934, 943, 960, 961, 962, 963, 964, 965, 966, 967, 971, 974, 975, 976, 1010, 1011, 1012, 1013, 1015, 1016, 1018, 1019, 1020, 1022, 1031, 1039, 1040, 1041, 1042, 1043, 1046, 1056, 1057, 1058, 1059, 1060, 1061, 1062, 1075, 1076, 1077, 1079, 1080, 1081, 1083, 1097, 1098, 1102, 1111, 1115, 1119, 1124, 1128, 1129, 1130, 1132, 1134, 1136, 1137, 1139, 1149, 1150, 1151, 1153, 1164, 1165, 1173, 1177, 1178, 1180, 1181, 1195, 1196, 1198, 1200, 1201, 1203, 1204, 1205, 1206, 1208, 1210, 1211, 1213, 1215, 1216, 1217], [0.06016, 0.05984, 0.05803, 0.06098, 0.01648, 0.02043, 0.01918, 0.01697, 0.668, 0.6665, 0.6415, 0.6342, 0.4813, 0.4799, 0.4798, 0.4761, 0.06463, 0.06967, 0.06694, 0.06671, 0.6716, 0.6675, 0.66, 0.6598, 0.2253, 0.2258, 0.2325, 0.2327, 0.02347, 0.02387, 0.01752, 0.01792, 0.6871, 0.6487, 0.6558, 0.6548, 0.8922, 0.8836, 0.2514, 0.2455, 0.05899, 0.0539, 0.2469, 0.2179, 0.2423, 0.2045, 0.1046, 0.09163, 0.1329, 0.1357, 0.21, 0.2054, 0.034, 0.02243, 0.04287, 0.0007138, 0.7595, 0.4055, 0.02835, 0.1876, 0.05009, 0.817, 0.2288, 0.09823, 0.09551, 0.1351, 0.132, 0.2047, 0.2092, 0.02549, 0.02666, 0.1075, 0.003535, 0.008937, 0.6113, 0.6147, 0.8526, 0.8508, 0.04225, 0.0004113, 0.7539, 0.4016, 0.02793, 0.1888, 0.1374, 0.131, 0.05052, 0.2241, 0.1068, 0.008384, 0.003548, 0.6112, 0.6099, 0.1308, 0.1365, 0.05076, 0.008452, 0.01289, 0.01211, 0.05993, 0.007919, 0.06297, 0.06353, 0.6842, 0.06031, 0.6537, 0.06522, 0.6051, 0.06763, 0.6062, 0.6746, 0.4086, 0.8741, 0.5717, 0.3857, 0.3873, 0.5732, 0.8747, 0.04962, 0.3849, 0.3801, 0.2519, 0.245, 0.206, 0.4048, 0.4222, 0.4187, 0.05137, 0.051, 0.04457, 0.3853, 0.0745, 0.07776, 0.03185, 0.02577, 0.00742, 0.839, 0.828, 0.571, 0.3797, 0.7296, 0.876, 0.9245, 0.9128, 0.7983, 0.5045, 0.5092, 0.1092, 0.1172, 0.002487, 0.2422, 0.4636, 0.4873, 0.02965, 0.03369, 0.01399, 0.4174, 0.4197, 0.2066, 0.04742, 0.07477, 0.04517, 0.01884, 0.0781, 0.0002559, 0.02734, 0.2714, 0.2628, 0.02946, 0.1051, 0.4163, 0.02989, 0.005817, 0.05133, 0.6716, 0.06498, 0.3842, 0.8724, 0.8731, 0.5688, 0.3826, 0.04586, 0.01219, 0.008536, 0.06278, 0.06711, 0.02155, 0.007448, 0.01144, 0.2372, 0.03196, 0.5913, 0.4834, 0.2771, 0.2526, 0.2648, 0.2669, 0.1187, 0.1125, 0.1099, 0.1016, 0.1177, 0.1613, 0.5936, 0.6035, 0.1351, 0.06002, 0.06972, 0.05115, 0.006013, 0.6681, 0.4047, 0.04467, 0.206, 0.04806, 0.7203, 0.2266, 0.266, 0.1158, 0.1547, 0.1158, 0.4427, 0.2185, 0.4309, 0.372, 0.09675, 0.8054, 0.008154, 0.2512, 0.0995, 0.1151, 0.1144, 0.01697, 0.003633, 0.6009, 0.0524, 0.02455, 0.03061, 0.1388, 0.6376, 0.06435, 0.6437, 0.04973, 0.7988, 0.872, 0.4023, 0.04875, 0.1396, 0.1549, 0.3065, 0.22, 0.3005, 0.2068, 0.7951, 0.7925, 0.6615, 0.06309, 0.0585, 0.1168, 0.4363, 0.2168, 0.4288, 0.3689, 0.09743, 0.007709, 0.01516, 0.004187, 0.05204, 0.02974, 0.02468, 0.6377, 0.6391, 0.1346, 0.1603, 0.2999, 0.3046, 0.05852, 0.06253, 0.6036, 0.6501, 0.6834, 0.2526, 0.8368, 0.6039, 0.2455, 0.05156, 0.05119, 0.8273, 0.8029, 0.7925, 0.7915, 0.4379, 0.003288, 0.437, 0.2316, 0.2952, 0.745, 0.4203, 0.7563, 0.33, 0.05672, 0.367, 0.4736, 0.09496, 0.1026, 0.4178, 0.7088, 0.7418, 0.9125, 0.9057, 0.8155, 0.4779, 0.02954, 0.1084, 0.2295, 0.1688, 0.03587, 0.01358, 0.2899, 0.334, 0.4182, 0.365, 0.4322, 0.005567, 0.2283, 0.7425, 0.0955, 0.7538, 0.02298, 0.06227, 0.005389, 0.006843, 0.008203, 0.03184, 0.01366, 0.05843, 0.06583, 0.4373, 0.4402, 0.07488, 0.02755, 0.1898, 0.07902, 0.006434, 0.4298, 0.2294, 0.4198, 0.3709, 0.1005, 0.7168, 0.01465, 0.01578, 0.02048, 0.005871, 0.1658, 0.01863, 0.4357, 0.003423, 0.1843, 0.05706, 0.3364, 0.2913, 0.003574, 0.3682, 0.8207, 0.7406, 0.4157, 0.1009, 0.08009, 0.06242, 0.01703, 0.003865, 0.05804, 0.33, 0.2939, 0.07529, 0.06534, 0.7392, 0.1087, 0.8147, 0.007087, 0.9116, 0.4722, 0.1029, 0.7057, 0.4769, 0.008458, 0.9046, 0.7155, 0.8183, 0.7393]): _vg.add([_i], _w, 'REPLACE')
_vg = ob_cube.vertex_groups.new(name='Head')
for _i, _w in zip([12, 13, 14, 15, 24, 25, 26, 27, 28, 29, 30, 31, 32, 33, 34, 35, 36, 37, 38, 39, 58, 59, 62, 63, 64, 65, 66, 67, 68, 69, 121, 122, 124, 125, 142, 143, 164, 168, 169, 170, 171, 185, 199, 200, 203, 204, 217, 220, 225, 227, 240, 241, 247, 253, 257, 258, 259, 284, 285, 289, 290, 321, 322, 323, 324, 326, 330, 335, 343, 344, 345, 346, 347, 348, 349, 350, 351, 353, 354, 355, 356, 357, 359, 360, 361, 362, 363, 366, 367, 405, 414, 415, 416, 417, 418, 419, 420, 421, 422, 423, 458, 459, 460, 462, 465, 466, 471, 472, 476, 477, 481, 482, 483, 484, 485, 492, 508, 512, 518, 552, 553, 555, 556, 558, 559, 560, 583, 584, 599, 603, 623, 627, 628, 629, 630, 644, 663, 664, 676, 679, 687, 692, 694, 697, 699, 712, 727, 740, 743, 747, 763, 765, 766, 776, 780, 783, 786, 796, 797, 800, 819, 820, 824, 826, 827, 828, 829, 854, 855, 873, 876, 877, 894, 897, 899, 900, 901, 902, 903, 904, 905, 906, 908, 909, 911, 912, 913, 917, 920, 921, 928, 930, 931, 933, 934, 937, 938, 941, 942, 961, 965, 967, 969, 970, 971, 972, 989, 990, 1010, 1013, 1018, 1020, 1040, 1041, 1042, 1044, 1056, 1079, 1081, 1083, 1086, 1088, 1100, 1115, 1129, 1132, 1136, 1139, 1150, 1153, 1177, 1178, 1181, 1198, 1199, 1200, 1202, 1203, 1205, 1206, 1207, 1209, 1210, 1211, 1212, 1214, 1217], [0.2427, 0.2438, 0.2437, 0.2442, 0.6946, 0.6931, 0.693, 0.6913, 0.9522, 0.9518, 0.9539, 0.9535, 0.9895, 0.9894, 0.9898, 0.9897, 0.9944, 0.9944, 0.9945, 0.9945, 0.271, 0.2727, 0.7108, 0.7117, 0.925, 0.9324, 0.9927, 0.9927, 0.9966, 0.9965, 0.979, 0.9783, 0.9795, 0.9783, 0.05765, 0.05853, 0.3241, 0.7368, 0.9317, 0.9929, 0.9966, 0.9994, 0.9788, 0.9781, 0.05878, 0.05784, 0.9797, 0.06849, 0.04149, 0.04278, 0.03325, 0.0329, 0.3255, 0.7335, 0.9309, 0.9928, 0.9966, 0.9794, 0.06875, 0.04291, 0.04303, 0.004153, 0.2782, 0.005496, 0.2804, 0.3143, 0.1054, 0.1063, 0.6994, 0.7005, 0.7119, 0.315, 0.4094, 0.4092, 0.9333, 0.9344, 0.9361, 0.9, 0.8974, 0.9915, 0.9917, 0.9918, 0.9684, 0.9855, 0.9959, 0.996, 0.996, 0.9922, 0.992, 0.1064, 0.1048, 0.4383, 0.4357, 0.8655, 0.8547, 0.9881, 0.9877, 0.9985, 0.9948, 0.9948, 0.4096, 0.4096, 0.7095, 0.9915, 0.8992, 0.9354, 0.9917, 0.8968, 0.9681, 0.9853, 0.9919, 0.9921, 0.996, 0.967, 0.9785, 0.1222, 0.004373, 0.1067, 0.005705, 0.9859, 0.9673, 0.9635, 0.9606, 0.9788, 0.9785, 0.9779, 0.1217, 0.1226, 0.06843, 0.01814, 0.3167, 0.7117, 0.9338, 0.9916, 0.996, 0.9985, 0.9857, 0.123, 0.9782, 0.06774, 0.1557, 0.4742, 0.867, 0.9883, 0.995, 0.9985, 0.0679, 0.9636, 0.01019, 0.02023, 0.1053, 0.318, 0.9331, 0.01985, 0.01377, 0.01228, 0.7093, 0.04107, 0.04041, 0.9959, 0.9779, 0.06876, 0.1563, 0.4749, 0.8655, 0.9881, 0.9949, 0.9631, 0.01042, 0.0184, 0.01292, 0.01399, 0.2791, 0.6981, 0.2812, 0.6991, 0.933, 0.934, 0.9916, 0.9914, 0.996, 0.9959, 0.9777, 0.9783, 0.9985, 0.04162, 0.04135, 0.9939, 0.1516, 0.06715, 0.01087, 0.4687, 0.4456, 0.8705, 0.8699, 0.9869, 0.987, 0.994, 0.994, 0.1118, 0.442, 0.8597, 0.9866, 0.9978, 0.1526, 0.9939, 0.994, 0.987, 0.06672, 0.4691, 0.1513, 0.8693, 0.9628, 0.9632, 0.9622, 0.9867, 0.01169, 0.1513, 0.4651, 0.8646, 0.9872, 0.9941, 0.9978, 0.9623, 0.9639, 0.0106, 0.0663, 0.4652, 0.111, 0.8633, 0.9635, 0.01187, 0.06742, 0.1124, 0.9869, 0.8591, 0.9978, 0.963, 0.4458, 0.8693, 0.994, 0.9865, 0.4424, 0.962, 0.9938, 0.9977, 0.1118]): _vg.add([_i], _w, 'REPLACE')
_vg = ob_cube.vertex_groups.new(name='LegUpper.L')
for _i, _w in zip([0, 1, 8, 9, 10, 11, 16, 17, 56, 57, 70, 71, 72, 73, 74, 75, 76, 77, 112, 113, 114, 115, 116, 117, 118, 119, 120, 123, 140, 141, 144, 145, 146, 147, 148, 149, 154, 155, 156, 157, 158, 163, 167, 184, 186, 187, 188, 189, 212, 213, 214, 215, 246, 306, 317, 318, 319, 320, 325, 328, 331, 332, 336, 337, 340, 341, 410, 412, 413, 424, 425, 426, 427, 428, 429, 430, 431, 432, 433, 434, 435, 436, 437, 438, 439, 444, 445, 446, 447, 490, 498, 507, 535, 536, 537, 538, 539, 540, 541, 542, 543, 544, 545, 546, 547, 548, 549, 550, 580, 581, 582, 585, 586, 587, 588, 589, 590, 595, 596, 597, 598, 601, 602, 604, 605, 606, 607, 609, 613, 614, 615, 616, 617, 622, 626, 643, 645, 646, 647, 648, 671, 672, 673, 674, 685, 689, 708, 713, 714, 715, 716, 718, 724, 735, 736, 737, 738, 798, 823, 895, 896, 910, 918, 922, 923, 926, 960, 962, 963, 973, 974, 975, 976, 977, 978, 979, 980, 982, 983, 984, 1015, 1031, 1032, 1033, 1034, 1035, 1036, 1037, 1038, 1058, 1059, 1061, 1062, 1063, 1064, 1065, 1066, 1070, 1071, 1072, 1073, 1077, 1080, 1097, 1101, 1102, 1103, 1104, 1106, 1124, 1125, 1126, 1127, 1151, 1208, 1215], [0.913, 0.9147, 0.2315, 0.09695, 0.2469, 0.1053, 0.02004, 0.0214, 0.1554, 0.1714, 0.9647, 0.9677, 0.7203, 0.7502, 0.5898, 0.5076, 0.5625, 0.4623, 0.798, 0.82, 0.8357, 0.8538, 0.183, 0.209, 0.1748, 0.1982, 0.003037, 0.003801, 0.8774, 0.8922, 0.02462, 0.02438, 0.9496, 0.9562, 0.6479, 0.6447, 0.9037, 0.902, 0.1488, 0.1607, 0.9312, 0.1929, 0.005588, 0.08982, 0.9735, 0.7436, 0.4343, 0.421, 0.7863, 0.8258, 0.1648, 0.1517, 0.04172, 0.9256, 0.9172, 0.1909, 0.9222, 0.2049, 0.2471, 0.07694, 0.4043, 0.404, 0.07685, 0.01568, 0.01171, 0.01043, 0.1334, 0.007378, 0.01451, 0.9719, 0.9652, 0.9702, 0.7273, 0.4738, 0.4525, 0.9431, 0.9399, 0.443, 0.6262, 0.6114, 0.4987, 0.9322, 0.7122, 0.9724, 0.7458, 0.2983, 0.0411, 0.3072, 0.02848, 0.01399, 0.06173, 0.07534, 0.6613, 0.9309, 0.7023, 0.9734, 0.7878, 0.8815, 0.8613, 0.8426, 0.0329, 0.3516, 0.01999, 0.354, 0.1725, 0.1684, 0.1978, 0.179, 0.05571, 0.6838, 0.7081, 0.02966, 0.03168, 0.8732, 0.8812, 0.6075, 0.5849, 0.8537, 0.885, 0.1821, 0.1816, 0.269, 0.2627, 0.9289, 0.9179, 0.8079, 0.8073, 0.006316, 0.9798, 0.9776, 0.3225, 0.3343, 0.9245, 0.2497, 0.01466, 0.1368, 0.9706, 0.7434, 0.5562, 0.4323, 0.8022, 0.8269, 0.1891, 0.1606, 0.5193, 0.3518, 0.1292, 0.6391, 0.956, 0.02465, 0.6724, 0.0102, 0.01649, 0.9281, 0.9714, 0.2677, 0.2622, 0.07845, 0.0187, 0.1341, 0.1224, 0.063, 0.514, 0.1671, 0.3646, 0.1592, 0.1838, 0.04608, 0.04933, 0.678, 0.8048, 0.9443, 0.9527, 0.03499, 0.7451, 0.7841, 0.6766, 0.02161, 0.017, 0.01605, 0.03949, 0.9272, 0.9582, 0.9785, 0.9718, 0.313, 0.3377, 0.3504, 0.2748, 0.3832, 0.3827, 0.9498, 0.7842, 0.7755, 0.7596, 0.01012, 0.02877, 0.9793, 0.9559, 0.3334, 0.3583, 0.52, 0.3645, 0.1807, 0.6439, 0.951, 0.03021, 0.7247, 0.02126, 0.9279, 0.9727, 0.2789, 0.3231, 0.04368, 0.1027, 0.09942]): _vg.add([_i], _w, 'REPLACE')
_vg = ob_cube.vertex_groups.new(name='LegLower.L')
for _i, _w in zip([74, 75, 76, 77, 78, 79, 80, 81, 82, 83, 84, 85, 112, 113, 114, 115, 116, 117, 118, 119, 148, 149, 150, 151, 152, 153, 154, 155, 156, 157, 188, 189, 190, 191, 192, 193, 212, 213, 214, 215, 221, 432, 433, 434, 435, 436, 437, 439, 440, 441, 442, 443, 444, 445, 446, 447, 448, 449, 450, 451, 452, 453, 454, 455, 535, 536, 537, 539, 540, 541, 542, 543, 544, 545, 546, 547, 548, 549, 550, 589, 590, 591, 592, 593, 594, 595, 596, 597, 598, 606, 607, 608, 609, 610, 611, 612, 615, 616, 647, 648, 649, 650, 651, 652, 671, 672, 673, 674, 680, 713, 715, 716, 717, 718, 719, 720, 735, 736, 737, 738, 744, 973, 977, 978, 979, 980, 981, 982, 983, 984, 985, 986, 987, 988, 1031, 1035, 1036, 1037, 1038, 1063, 1064, 1065, 1066, 1067, 1068, 1069, 1072, 1073, 1101, 1103, 1104, 1105, 1106, 1107, 1108, 1124, 1126, 1127, 1133], [0.4097, 0.4921, 0.4346, 0.5351, 0.9891, 0.9903, 0.9864, 0.9871, 0.9932, 0.9939, 0.991, 0.9914, 0.1953, 0.1725, 0.1634, 0.1451, 0.8161, 0.79, 0.8251, 0.8016, 0.3513, 0.3546, 0.9931, 0.994, 0.9964, 0.9969, 0.09476, 0.09601, 0.8509, 0.839, 0.5654, 0.5763, 0.9921, 0.9892, 0.9954, 0.9935, 0.207, 0.1735, 0.8343, 0.8482, 0.9996, 0.5567, 0.3733, 0.3882, 0.4986, 0.01408, 0.2832, 0.2535, 0.9912, 0.9916, 0.9925, 0.9876, 0.7001, 0.9542, 0.6926, 0.9607, 0.995, 0.9955, 0.996, 0.9926, 0.9896, 0.989, 0.9923, 0.9915, 0.3344, 0.008633, 0.2972, 0.2051, 0.1175, 0.134, 0.1566, 0.9583, 0.6467, 0.965, 0.6457, 0.8265, 0.8315, 0.8015, 0.8209, 0.3906, 0.4135, 0.9895, 0.9903, 0.9941, 0.9946, 0.1423, 0.1138, 0.8173, 0.8182, 0.191, 0.1914, 0.975, 0.9718, 0.9985, 0.9957, 0.9951, 0.6771, 0.6652, 0.4435, 0.565, 0.9905, 0.988, 0.9946, 0.9928, 0.1903, 0.1723, 0.81, 0.8393, 0.9987, 0.3567, 0.9625, 0.3272, 0.9917, 0.9699, 0.997, 0.994, 0.0197, 0.0001103, 0.7307, 0.7376, 0.9981, 0.3173, 0.9573, 0.2523, 0.2151, 0.3229, 0.9905, 0.9641, 0.9665, 0.9669, 0.9964, 0.9928, 0.9938, 0.9934, 0.0148, 0.6853, 0.6613, 0.6492, 0.725, 0.2239, 0.2374, 0.9699, 0.9605, 0.9976, 0.9946, 0.9921, 0.6664, 0.6405, 0.3516, 0.9597, 0.2747, 0.9908, 0.9643, 0.9961, 0.9929, 0.01801, 0.7194, 0.6767, 0.9973]): _vg.add([_i], _w, 'REPLACE')
_vg = ob_cube.vertex_groups.new(name='LegUpper.R')
for _i, _w in zip([2, 3, 8, 9, 10, 11, 18, 19, 56, 57, 72, 73, 102, 103, 120, 123, 126, 127, 128, 129, 163, 181, 182, 183, 184, 194, 195, 196, 197, 198, 201, 202, 205, 206, 207, 216, 218, 219, 230, 239, 242, 243, 244, 246, 252, 268, 269, 270, 271, 280, 281, 282, 283, 307, 311, 312, 313, 316, 318, 320, 325, 334, 338, 352, 365, 403, 409, 410, 412, 413, 428, 429, 461, 470, 474, 475, 478, 479, 490, 491, 497, 498, 499, 500, 506, 507, 509, 510, 511, 513, 514, 517, 569, 570, 571, 572, 575, 577, 578, 579, 580, 581, 582, 618, 619, 620, 622, 639, 643, 658, 659, 660, 661, 662, 665, 666, 677, 681, 682, 684, 685, 690, 696, 708, 711, 722, 723, 724, 725, 726, 728, 729, 741, 742, 749, 751, 753, 762, 774, 781, 784, 785, 798, 802, 805, 815, 816, 817, 818, 823, 825, 838, 839, 840, 841, 843, 850, 851, 852, 853, 895, 896, 910, 915, 918, 919, 925, 929, 932, 939, 940, 943, 960, 966, 995, 999, 1005, 1006, 1009, 1012, 1015, 1019, 1021, 1022, 1043, 1046, 1053, 1077, 1078, 1082, 1084, 1087, 1097, 1098, 1109, 1111, 1113, 1116, 1117, 1118, 1119, 1128, 1130, 1131, 1138, 1151, 1154, 1157, 1163, 1173, 1174, 1175, 1176, 1204, 1208, 1213, 1215], [0.9158, 0.9129, 0.0981, 0.2343, 0.1077, 0.2564, 0.02218, 0.01973, 0.1572, 0.1771, 0.004053, 0.001027, 0.9668, 0.9662, 0.7258, 0.7618, 0.5923, 0.5073, 0.5641, 0.4628, 0.04191, 0.7951, 0.8234, 0.832, 0.09191, 0.8578, 0.1857, 0.2066, 0.1782, 0.1951, 0.8849, 0.8872, 0.02338, 0.02649, 0.9548, 0.953, 0.655, 0.6372, 0.8957, 0.9097, 0.1568, 0.1523, 0.9314, 0.1986, 0.005778, 0.9736, 0.7481, 0.4353, 0.4215, 0.7866, 0.8261, 0.165, 0.1519, 0.6069, 0.9319, 0.971, 0.9217, 0.9248, 0.1238, 0.1381, 0.07613, 0.7987, 0.001378, 0.4047, 0.3281, 0.3097, 0.01113, 0.1353, 0.008386, 0.01572, 0.05799, 0.05641, 0.01652, 0.9334, 0.7861, 0.03529, 0.3525, 0.1932, 0.6907, 0.9676, 0.879, 0.5167, 0.9424, 0.5818, 0.9246, 0.2509, 0.4059, 0.07801, 0.07828, 0.0121, 0.01427, 0.9188, 0.9686, 0.7327, 0.9413, 0.1866, 0.4334, 0.971, 0.2713, 0.4447, 0.4573, 0.01577, 0.01601, 0.6306, 0.4993, 0.7151, 0.07958, 0.03874, 0.1406, 0.6594, 0.9749, 0.8454, 0.02268, 0.1741, 0.03394, 0.6107, 0.891, 0.1744, 0.8484, 0.7496, 0.01848, 0.02586, 0.8666, 0.06405, 0.6995, 0.8753, 0.3504, 0.7088, 0.1771, 0.882, 0.02805, 0.3005, 0.1758, 0.2638, 0.9244, 0.004698, 0.9803, 0.9262, 0.5584, 0.749, 0.3283, 0.9774, 0.2573, 0.9717, 0.8162, 0.8046, 0.8247, 0.1875, 0.163, 0.5255, 0.3532, 0.6395, 0.9562, 0.02469, 0.6731, 0.01029, 0.929, 0.9715, 0.268, 0.2627, 0.2124, 0.1932, 0.1327, 0.3836, 0.0405, 0.03364, 0.643, 0.3558, 0.6752, 0.3368, 0.01767, 0.3661, 0.105, 0.9483, 0.9565, 0.3402, 0.971, 0.7647, 0.2772, 0.3657, 0.5194, 0.1694, 0.68, 0.1604, 0.9468, 0.9524, 0.01413, 0.04209, 0.7402, 0.7904, 0.02526, 0.01289, 0.1007, 0.9517, 0.01977, 0.9292, 0.3119, 0.9807, 0.769, 0.3469, 0.8066, 0.3849, 0.7908, 0.02504, 0.9587, 0.5331, 0.7276, 0.9773, 0.03165, 0.9279, 0.9736, 0.2808, 0.3222, 0.04795, 0.1892, 0.05061, 0.1833]): _vg.add([_i], _w, 'REPLACE')
_vg = ob_cube.vertex_groups.new(name='LegLower.R')
for _i, _w in zip([126, 127, 128, 129, 130, 131, 132, 133, 134, 135, 136, 137, 181, 182, 183, 194, 195, 196, 197, 198, 218, 219, 224, 226, 228, 229, 230, 239, 242, 243, 270, 271, 272, 273, 274, 275, 280, 281, 282, 283, 286, 307, 311, 329, 333, 334, 338, 364, 365, 403, 404, 406, 408, 470, 474, 475, 478, 479, 500, 557, 572, 575, 576, 579, 618, 619, 620, 624, 625, 639, 640, 641, 642, 658, 660, 661, 662, 666, 675, 677, 681, 682, 684, 688, 690, 691, 696, 709, 711, 722, 723, 725, 729, 739, 741, 751, 752, 774, 775, 782, 784, 804, 805, 810, 815, 816, 817, 818, 821, 838, 840, 841, 842, 843, 844, 845, 850, 851, 852, 853, 856, 919, 925, 929, 932, 935, 939, 940, 968, 991, 992, 999, 1006, 1009, 1014, 1017, 1021, 1053, 1078, 1082, 1084, 1087, 1099, 1109, 1110, 1111, 1113, 1117, 1118, 1131, 1154, 1158, 1163, 1167, 1168, 1173, 1175, 1176, 1179], [0.4073, 0.4924, 0.4332, 0.5346, 0.9896, 0.9898, 0.9868, 0.9867, 0.9935, 0.9935, 0.9914, 0.9911, 0.1982, 0.1694, 0.1671, 0.1413, 0.8133, 0.7925, 0.8216, 0.8048, 0.3443, 0.3621, 0.9939, 0.9933, 0.9968, 0.9965, 0.1026, 0.08863, 0.8429, 0.8474, 0.5644, 0.5759, 0.9921, 0.9892, 0.9954, 0.9935, 0.2068, 0.1732, 0.8341, 0.848, 0.9996, 0.3926, 0.01617, 0.9922, 0.9879, 0.2002, 0.9743, 0.9956, 0.6715, 0.6901, 0.9956, 0.9892, 0.9919, 0.006631, 0.2069, 0.9572, 0.6473, 0.8062, 0.4165, 0.9944, 0.8128, 0.5638, 0.9926, 0.555, 0.3689, 0.4981, 0.2804, 0.9909, 0.9919, 0.9554, 0.9959, 0.9928, 0.9919, 0.3363, 0.1538, 0.9636, 0.8258, 0.3876, 0.9897, 0.1079, 0.8246, 0.1474, 0.2498, 0.9948, 0.962, 0.9901, 0.129, 0.9894, 0.2999, 0.1237, 0.648, 0.8228, 0.6979, 0.9942, 0.8241, 0.9726, 0.9952, 0.4413, 0.9948, 0.9878, 0.6713, 0.9987, 0.1827, 0.9908, 0.1882, 0.1746, 0.8115, 0.8369, 0.9985, 0.3564, 0.9625, 0.3265, 0.9917, 0.9698, 0.997, 0.994, 0.01966, 7.764e-05, 0.7304, 0.7371, 0.9981, 0.958, 0.3526, 0.6431, 0.3243, 0.9907, 0.663, 0.9661, 0.9962, 0.9905, 0.9943, 0.6588, 0.2326, 0.7226, 0.9926, 0.9974, 0.3156, 0.9679, 0.2572, 0.2089, 0.9622, 0.9685, 0.9923, 0.9651, 0.9932, 0.01351, 0.6864, 0.2303, 0.6528, 0.9623, 0.2719, 0.9941, 0.959, 0.9963, 0.9931, 0.0193, 0.7176, 0.6776, 0.9975]): _vg.add([_i], _w, 'REPLACE')
_vg = ob_cube.vertex_groups.new(name='ArmUpper.R')
for _i, _w in zip([6, 7, 13, 15, 18, 19, 21, 23, 25, 27, 58, 59, 60, 61, 86, 87, 88, 89, 90, 91, 92, 93, 94, 95, 138, 139, 159, 160, 161, 165, 166, 180, 203, 204, 205, 206, 240, 241, 245, 247, 252, 253, 260, 261, 262, 263, 276, 277, 278, 279, 285, 287, 288, 289, 290, 291, 292, 293, 294, 299, 300, 301, 302, 303, 304, 309, 315, 346, 352, 358, 400, 405, 409, 411, 414, 415, 416, 456, 457, 458, 459, 460, 461, 463, 464, 467, 468, 469, 480, 486, 487, 488, 489, 492, 493, 494, 495, 496, 501, 502, 503, 504, 505, 508, 509, 510, 511, 512, 513, 514, 515, 516, 518, 551, 554, 561, 562, 564, 565, 578, 653, 654, 655, 656, 657, 664, 665, 678, 686, 693, 695, 698, 710, 721, 727, 728, 730, 742, 747, 763, 764, 765, 767, 768, 779, 786, 799, 801, 811, 820, 822, 824, 825, 826, 827, 830, 831, 832, 833, 835, 846, 847, 848, 849, 855, 857, 858, 859, 860, 861, 862, 863, 864, 869, 870, 871, 872, 873, 874, 876, 877, 878, 879, 880, 881, 882, 883, 887, 888, 889, 890, 891, 892, 894, 897, 898, 899, 900, 907, 912, 913, 914, 915, 928, 936, 943, 971, 993, 994, 996, 997, 998, 1000, 1001, 1002, 1003, 1004, 1010, 1011, 1012, 1013, 1016, 1018, 1019, 1020, 1022, 1039, 1047, 1048, 1049, 1050, 1051, 1074, 1075, 1085, 1112, 1114, 1128, 1135, 1137, 1139, 1152, 1153, 1156, 1169, 1170, 1171, 1172, 1178, 1180, 1181, 1182, 1183, 1184, 1185, 1186, 1187, 1191, 1192, 1193, 1194, 1195, 1196, 1198, 1200, 1201, 1205, 1210, 1216, 1217], [0.9439, 0.9458, 0.268, 0.2713, 0.893, 0.8946, 0.2908, 0.2983, 0.07558, 0.06921, 0.02254, 0.02235, 0.04182, 0.05013, 0.9657, 0.9675, 0.9636, 0.9664, 0.4276, 0.4267, 0.4179, 0.4158, 0.0113, 0.008849, 0.755, 0.7491, 0.7122, 0.716, 0.1781, 0.183, 0.2145, 0.2113, 0.8012, 0.8055, 0.7503, 0.7439, 0.05165, 0.05229, 0.9541, 0.2698, 0.931, 0.07532, 0.9696, 0.9805, 0.4067, 0.3757, 0.8036, 0.7198, 0.1309, 0.1934, 0.8214, 0.9571, 0.9611, 0.3245, 0.3263, 0.9758, 0.9782, 0.4052, 0.4022, 0.7648, 0.7564, 0.1683, 0.175, 0.8434, 0.836, 0.2753, 0.3046, 0.2759, 0.2061, 0.9296, 0.9497, 0.3094, 0.5759, 0.05066, 0.04543, 0.007206, 0.004752, 0.5871, 0.7395, 0.1657, 0.163, 0.08059, 0.9151, 0.2795, 0.159, 0.9722, 0.004919, 0.1807, 0.9711, 0.9364, 0.9744, 0.9689, 0.9734, 0.6091, 0.426, 0.9584, 0.9566, 0.9335, 0.954, 0.4068, 0.4241, 0.4244, 0.951, 0.9029, 0.2067, 0.01546, 0.01782, 0.3117, 0.5719, 0.9172, 0.9523, 0.9552, 0.8997, 0.6068, 0.0007011, 0.5891, 0.003594, 0.0523, 0.06909, 0.1319, 0.9508, 0.7198, 0.04946, 0.3022, 0.1982, 0.6049, 0.8368, 0.8179, 0.7824, 0.7592, 0.0712, 0.2089, 0.9323, 0.2069, 0.8135, 0.8414, 0.6099, 0.1279, 0.8194, 0.04499, 0.05244, 0.2754, 0.968, 0.4098, 0.1638, 0.08059, 0.4247, 0.7232, 0.7773, 0.8107, 0.962, 0.6238, 0.2153, 0.1535, 0.01947, 0.6371, 0.9643, 0.01674, 0.5858, 0.06238, 0.9694, 0.9321, 0.2239, 0.2814, 0.9136, 0.9406, 0.9452, 0.3171, 0.3164, 0.973, 0.9751, 0.416, 0.4134, 0.767, 0.7337, 0.1742, 0.203, 0.825, 0.8106, 0.656, 0.6501, 0.9717, 0.9686, 0.6162, 0.6114, 0.04779, 0.05225, 0.9539, 0.9498, 0.2621, 0.2681, 0.9251, 0.9194, 0.1013, 0.02754, 0.1215, 0.09899, 0.03855, 0.1293, 0.1354, 0.1358, 0.2984, 0.1732, 0.9085, 0.9609, 0.2133, 0.6139, 0.5929, 0.03508, 0.9631, 0.9625, 0.9395, 0.6206, 0.5948, 0.2967, 0.04954, 0.06788, 0.6348, 0.6284, 0.213, 0.1621, 0.9498, 0.6165, 0.07984, 0.01459, 0.07501, 0.9152, 0.964, 0.6258, 0.6019, 0.03854, 0.06492, 0.2631, 0.8968, 0.9333, 0.9563, 0.2717, 0.1753, 0.06926, 0.952, 0.1627, 0.629, 0.01529, 0.9613, 0.9632, 0.9316, 0.2585, 0.3, 0.9065, 0.6336, 0.6298, 0.9666, 0.96, 0.6052, 0.6162, 0.06218, 0.05302, 0.9429, 0.9524, 0.2928, 0.2772, 0.9027, 0.9108, 0.1265, 0.0008038, 0.1346, 0.06821, 0.06737, 0.1321, 0.1265]): _vg.add([_i], _w, 'REPLACE')
_vg = ob_cube.vertex_groups.new(name='ArmLower.R')
for _i, _w in zip([90, 91, 92, 93, 94, 95, 96, 97, 98, 99, 100, 101, 138, 139, 159, 160, 161, 165, 166, 180, 262, 263, 264, 265, 266, 267, 276, 277, 278, 279, 293, 294, 295, 296, 297, 298, 299, 300, 301, 302, 305, 309, 315, 327, 339, 342, 358, 407, 456, 457, 463, 464, 468, 469, 473, 493, 501, 502, 503, 504, 551, 554, 561, 562, 563, 564, 565, 566, 567, 568, 573, 574, 653, 654, 655, 656, 657, 686, 693, 695, 698, 710, 721, 730, 768, 769, 779, 799, 801, 803, 811, 830, 832, 833, 834, 835, 836, 837, 846, 847, 848, 849, 863, 864, 865, 866, 867, 868, 869, 870, 871, 872, 875, 880, 881, 882, 883, 884, 885, 886, 887, 888, 889, 890, 893, 914, 924, 936, 993, 994, 998, 1000, 1001, 1002, 1003, 1004, 1007, 1008, 1045, 1048, 1049, 1050, 1051, 1052, 1054, 1055, 1074, 1085, 1112, 1114, 1135, 1152, 1155, 1169, 1170, 1171, 1172, 1184, 1185, 1186, 1187, 1188, 1189, 1190, 1191, 1192, 1193, 1194, 1197], [0.5718, 0.5728, 0.5817, 0.5839, 0.9693, 0.9705, 0.9795, 0.981, 0.9847, 0.9854, 0.9907, 0.9914, 0.2442, 0.2501, 0.2868, 0.2831, 0.8218, 0.8169, 0.7853, 0.7884, 0.5928, 0.6241, 0.9761, 0.989, 0.9898, 0.9962, 0.1959, 0.2793, 0.869, 0.8064, 0.5944, 0.5975, 0.981, 0.9826, 0.9926, 0.9934, 0.2346, 0.2429, 0.8316, 0.8248, 0.9984, 0.7245, 0.695, 0.9896, 0.9886, 0.9859, 0.06629, 0.9761, 0.4122, 0.2597, 0.7202, 0.8409, 0.9725, 0.8192, 0.9944, 0.5735, 0.03463, 0.5929, 0.5754, 0.5752, 0.3927, 0.9746, 0.4103, 0.9732, 0.9853, 0.9477, 0.9308, 0.9902, 0.9869, 0.9789, 0.9779, 0.9947, 0.04027, 0.2792, 0.9502, 0.6975, 0.8016, 0.2171, 0.24, 0.9287, 0.7909, 0.06394, 0.7929, 0.3896, 0.5899, 0.9881, 0.8361, 0.5748, 0.2759, 0.9845, 0.2221, 0.3626, 0.9666, 0.4136, 0.9935, 0.9376, 0.9983, 0.9844, 0.007038, 0.06454, 0.776, 0.7183, 0.5836, 0.5863, 0.9808, 0.9822, 0.9925, 0.9933, 0.2323, 0.2654, 0.8256, 0.7968, 0.9951, 0.3833, 0.3881, 0.9511, 0.9477, 0.997, 0.9892, 0.9881, 0.03693, 0.0445, 0.7377, 0.7316, 0.9966, 0.7013, 0.9935, 0.02178, 0.4064, 0.9574, 0.05691, 0.379, 0.4045, 0.703, 0.9502, 0.9321, 0.9889, 0.9939, 0.9817, 0.3738, 0.3975, 0.9557, 0.935, 0.9906, 0.9836, 0.9824, 0.7367, 0.06307, 0.03129, 0.7281, 0.9307, 0.3706, 0.9911, 0.01786, 0.06459, 0.7414, 0.6996, 0.3943, 0.3832, 0.9378, 0.9469, 0.9969, 0.9846, 0.9878, 0.05386, 0.03832, 0.7069, 0.7225, 0.9965]): _vg.add([_i], _w, 'REPLACE')
_vg = ob_cube.vertex_groups.new(name='ArmUpper.L')
for _i, _w in zip([4, 5, 12, 14, 16, 17, 20, 22, 24, 26, 40, 41, 42, 43, 44, 45, 46, 47, 48, 49, 58, 59, 60, 61, 104, 105, 106, 107, 108, 109, 110, 111, 142, 143, 144, 145, 162, 164, 167, 168, 172, 173, 174, 175, 208, 209, 210, 211, 220, 222, 223, 225, 227, 231, 232, 233, 234, 240, 241, 248, 249, 250, 251, 254, 255, 308, 310, 314, 321, 322, 323, 324, 326, 328, 330, 331, 332, 335, 336, 337, 340, 341, 343, 344, 345, 347, 348, 368, 369, 370, 371, 372, 373, 374, 375, 376, 377, 378, 379, 380, 381, 382, 383, 385, 386, 388, 389, 390, 391, 401, 402, 411, 414, 415, 416, 519, 520, 521, 522, 523, 524, 525, 526, 527, 528, 529, 530, 531, 532, 533, 534, 583, 584, 585, 586, 599, 600, 601, 602, 603, 621, 623, 626, 627, 631, 632, 633, 634, 635, 667, 668, 669, 670, 679, 683, 687, 689, 692, 694, 700, 701, 702, 703, 705, 731, 732, 733, 734, 743, 745, 746, 748, 750, 754, 755, 756, 757, 763, 764, 770, 771, 772, 773, 776, 777, 780, 783, 787, 788, 789, 790, 791, 792, 796, 797, 806, 807, 808, 809, 812, 813, 916, 920, 921, 922, 923, 926, 927, 930, 931, 933, 944, 945, 946, 947, 948, 949, 950, 951, 953, 954, 955, 961, 964, 965, 967, 1023, 1024, 1025, 1026, 1027, 1028, 1029, 1030, 1056, 1057, 1058, 1059, 1060, 1076, 1079, 1080, 1081, 1083, 1089, 1090, 1091, 1092, 1094, 1120, 1121, 1122, 1123, 1132, 1134, 1136, 1140, 1141, 1142, 1143, 1144, 1145, 1149, 1150, 1159, 1160, 1161, 1162, 1164, 1165], [0.9463, 0.9432, 0.2679, 0.268, 0.8967, 0.8905, 0.2865, 0.2991, 0.07462, 0.06773, 0.9676, 0.9655, 0.9663, 0.9636, 0.4267, 0.4276, 0.4161, 0.4176, 0.008952, 0.01122, 0.02221, 0.02104, 0.04012, 0.0501, 0.749, 0.7551, 0.7158, 0.7123, 0.183, 0.1781, 0.2113, 0.2145, 0.8048, 0.8008, 0.744, 0.7491, 0.954, 0.2674, 0.9309, 0.07334, 0.9696, 0.9805, 0.4067, 0.3757, 0.8036, 0.7199, 0.1309, 0.1934, 0.8208, 0.9609, 0.9571, 0.3256, 0.3213, 0.9786, 0.9753, 0.4019, 0.4055, 0.0507, 0.05225, 0.7563, 0.7649, 0.1752, 0.1681, 0.8355, 0.8431, 0.9553, 0.952, 0.9494, 0.9028, 0.1008, 0.8993, 0.0972, 0.2728, 0.01395, 0.31, 0.2068, 0.2048, 0.3074, 0.01719, 0.9144, 0.5701, 0.5757, 0.02634, 0.03643, 0.07869, 0.1606, 0.165, 0.9736, 0.9709, 0.9678, 0.9725, 0.9329, 0.9368, 0.9587, 0.9562, 0.4244, 0.426, 0.4251, 0.4093, 0.9506, 0.61, 0.9322, 0.5871, 0.0005578, 0.005049, 0.2794, 0.04946, 0.3021, 0.07116, 0.1192, 0.1291, 0.04945, 0.04524, 0.006104, 0.004367, 0.6067, 0.9541, 0.589, 0.9296, 0.7769, 0.7225, 0.7338, 0.767, 0.05229, 0.2754, 0.06913, 0.3046, 0.1633, 0.2066, 0.203, 0.1744, 0.6077, 0.6044, 0.836, 0.8416, 0.8103, 0.8101, 0.1319, 0.1264, 0.8245, 0.951, 0.2744, 0.9177, 0.0791, 0.9691, 0.9741, 0.4238, 0.4073, 0.003453, 0.7828, 0.7205, 0.1594, 0.2092, 0.813, 0.962, 0.6227, 0.2145, 0.1511, 0.01771, 0.6371, 0.9643, 0.01673, 0.5858, 0.06238, 0.9694, 0.9321, 0.224, 0.2814, 0.9133, 0.9447, 0.9409, 0.3181, 0.3115, 0.976, 0.972, 0.4134, 0.416, 0.04329, 0.05241, 0.7593, 0.7393, 0.1805, 0.1982, 0.8189, 0.8175, 0.6486, 0.6556, 0.9683, 0.9718, 0.6113, 0.6163, 0.05228, 0.04773, 0.1328, 0.1356, 0.9497, 0.954, 0.2683, 0.2619, 0.9192, 0.9249, 0.952, 0.6129, 0.6287, 0.07957, 0.2119, 0.07373, 0.6337, 0.1606, 0.06682, 0.0133, 0.6291, 0.9612, 0.9595, 0.9667, 0.03485, 0.5933, 0.6162, 0.605, 0.06922, 0.05295, 0.06208, 0.1241, 0.1344, 0.06677, 6.475e-05, 0.9633, 0.9316, 0.9523, 0.943, 0.2589, 0.3004, 0.2772, 0.2928, 0.9062, 0.9106, 0.1754, 0.1718, 0.9025, 0.9496, 0.6154, 0.2129, 0.1602, 0.0137, 0.6257, 0.9625, 0.03878, 0.5944, 0.0679, 0.9608, 0.9333, 0.2626, 0.2981, 0.9083, 0.6264, 0.6338, 0.9637, 0.9634, 0.6021, 0.6207, 0.065, 0.04969, 0.1296, 0.1262, 0.9394, 0.9564, 0.2967, 0.2718, 0.8965, 0.9151]): _vg.add([_i], _w, 'REPLACE')
_vg = ob_cube.vertex_groups.new(name='ArmLower.L')
for _i, _w in zip([44, 45, 46, 47, 48, 49, 50, 51, 52, 53, 54, 55, 104, 105, 106, 107, 108, 109, 110, 111, 174, 175, 176, 177, 178, 179, 208, 209, 210, 211, 233, 234, 235, 236, 237, 238, 248, 249, 250, 251, 256, 376, 377, 378, 379, 380, 381, 382, 383, 384, 385, 386, 387, 388, 389, 390, 391, 392, 393, 394, 395, 396, 397, 398, 399, 519, 520, 521, 522, 523, 524, 525, 526, 527, 528, 529, 530, 531, 532, 533, 534, 633, 634, 635, 636, 637, 638, 667, 668, 669, 670, 700, 702, 703, 704, 705, 706, 707, 731, 732, 733, 734, 756, 757, 758, 759, 760, 761, 770, 771, 772, 773, 778, 789, 790, 791, 792, 793, 794, 795, 806, 807, 808, 809, 814, 944, 948, 949, 950, 951, 952, 953, 954, 955, 956, 957, 958, 959, 1023, 1024, 1025, 1026, 1027, 1028, 1029, 1030, 1089, 1091, 1092, 1093, 1094, 1095, 1096, 1120, 1121, 1122, 1123, 1142, 1143, 1144, 1145, 1146, 1147, 1148, 1159, 1160, 1161, 1162, 1166], [0.5728, 0.5718, 0.5835, 0.582, 0.9705, 0.9693, 0.9808, 0.9797, 0.9854, 0.9847, 0.9914, 0.9907, 0.2501, 0.2442, 0.2832, 0.2867, 0.8169, 0.8218, 0.7884, 0.7852, 0.5928, 0.6241, 0.9761, 0.989, 0.9898, 0.9962, 0.196, 0.2793, 0.869, 0.8064, 0.5978, 0.5942, 0.9826, 0.9811, 0.9934, 0.9926, 0.243, 0.2345, 0.8246, 0.8318, 0.9984, 0.5751, 0.5735, 0.5744, 0.5905, 0.04045, 0.3895, 0.064, 0.4121, 0.976, 0.9747, 0.9724, 0.9845, 0.7204, 0.9502, 0.6975, 0.9288, 0.9903, 0.9895, 0.9882, 0.9943, 0.9859, 0.9869, 0.9789, 0.9779, 0.3928, 0.03445, 0.4103, 0.06623, 0.2225, 0.2766, 0.2652, 0.2324, 0.9477, 0.7244, 0.9308, 0.695, 0.8366, 0.7932, 0.7968, 0.8255, 0.5757, 0.5925, 0.9732, 0.9853, 0.9885, 0.9948, 0.2166, 0.2785, 0.8405, 0.7905, 0.3626, 0.9666, 0.4136, 0.9935, 0.9375, 0.9983, 0.9843, 0.007025, 0.06454, 0.7759, 0.7183, 0.5863, 0.5836, 0.9822, 0.9807, 0.9932, 0.9925, 0.24, 0.2598, 0.8193, 0.8016, 0.9951, 0.3881, 0.3833, 0.9477, 0.9511, 0.9966, 0.9881, 0.9892, 0.04454, 0.0369, 0.7314, 0.7379, 0.997, 0.3705, 0.9575, 0.406, 0.3833, 0.3944, 0.9911, 0.9307, 0.947, 0.9378, 0.9935, 0.9818, 0.9878, 0.9847, 0.01761, 0.06454, 0.03834, 0.05383, 0.7409, 0.6993, 0.7226, 0.7069, 0.3739, 0.9556, 0.4049, 0.9905, 0.932, 0.9939, 0.9823, 0.02205, 0.06312, 0.7372, 0.7016, 0.3973, 0.3789, 0.9349, 0.9501, 0.9965, 0.9835, 0.9888, 0.05693, 0.03128, 0.703, 0.728, 0.9969]): _vg.add([_i], _w, 'REPLACE')
_m = ob_cube.modifiers.new('Armature', 'ARMATURE')
_m.object = ob_armature
_m.use_deform_preserve_volume = True
ob_lamp.location = (4.076, 9.546, 18.22)
ob_lamp.rotation_euler = (0.6503, 0.05522, 1.866)
ob_lamp.lock_rotations_4d = False
ob_lamp.empty_display_type = 'ARROWS'
ob_lamp.color = (0.0, 0.0, 0.0, 0.0)
ob_lamp.lineart.crease_threshold = 0.0
ob_camera.location = (7.481, -6.508, 5.344)
ob_camera.rotation_euler = (1.109, 0.01082, 0.8149)
ob_camera.lock_rotations_4d = False
ob_camera.empty_display_type = 'ARROWS'
ob_camera.color = (0.0, 0.0, 0.0, 0.0)
ob_camera.display_type = 'WIRE'
ob_camera.lineart.crease_threshold = 0.0

# ---- collection membership
col_collection_1.objects.link(ob_cube_001)
col_collection_1.objects.link(ob_armature)
col_collection_1.objects.link(ob_cube)
col_collection_1.objects.link(ob_lamp)
col_collection_1.objects.link(ob_camera)

# ---- scene / render settings (as saved in the file)
scene.camera = ob_camera
scene.frame_start = 1; scene.frame_end = 18; scene.frame_set(0)
scene.render.engine = 'BLENDER_EEVEE_NEXT'
scene.render.resolution_percentage = 50
scene.render.dither_intensity = 0.0
scene.cycles.use_denoising = False
scene.cycles.samples = 10
scene.cycles.sampling_pattern = 'TABULATED_SOBOL'
scene.cycles.light_sampling_threshold = 0.0
scene.cycles.use_adaptive_sampling = False
scene.cycles.use_light_tree = False
scene.cycles.blur_glossy = 0.0
scene.cycles.volume_bounces = 1
scene.cycles.pixel_filter_type = 'GAUSSIAN'
scene.cycles.sample_clamp_indirect = 0.0
scene.view_settings.view_transform = 'Standard'
bpy.context.view_layer.update()
